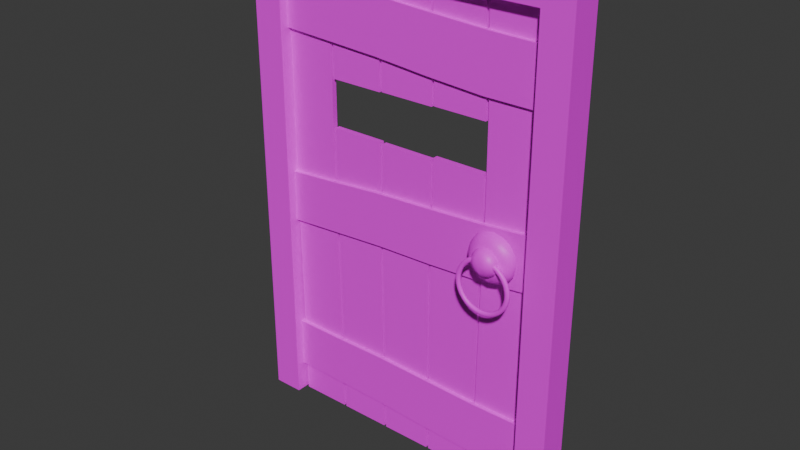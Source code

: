 # Source: Door.blend  (saved by Blender 4.1.24; exported with 4.5.12 LTS)
import bpy
from mathutils import Matrix  # noqa: F401  (used for matrix-valued properties, if any)

bpy.ops.wm.read_factory_settings(use_empty=True)
scene = bpy.context.scene
scene.name = 'Scene'

# ---- collections
col_collection = bpy.data.collections.new('Collection'); scene.collection.children.link(col_collection)

# ---- images (referenced by path relative to the original .blend; pixels are not part of the script)
import os
ASSET_DIR = os.environ.get("B2B_ASSET_DIR", "")  # directory of the original .blend (textures are referenced by path, not embedded)
HERE = os.path.dirname(os.path.abspath(__file__))  # packed textures are extracted next to this script under _unpacked/

def load_image(name, relpath, width, height, colorspace="sRGB"):
    """Load a texture the original file referenced (path relative to the .blend, or extracted next to this script)."""
    p = next((c for c in (os.path.join(HERE, relpath), os.path.join(ASSET_DIR, relpath)) if relpath and os.path.exists(c)), "")
    if p:
        img = bpy.data.images.load(p, check_existing=True)
        img.name = name
    else:  # same state as the original file: an image datablock whose file is absent (Cycles renders it pink)
        img = bpy.data.images.new(name, width, height)
        img.source = "FILE"
        img.filepath = "//" + (relpath or name)
    img.colorspace_settings.name = colorspace
    return img
img_dithered4_png = load_image('Dithered4.png', 'Textures/Dithered4.png', 1024, 1024, 'sRGB')
img_dithered2_png = load_image('Dithered2.png', 'Textures/Dithered2.png', 1024, 1024, 'sRGB')

# ---- materials (node trees are filled in below, after node groups)
mat_material_002 = bpy.data.materials.new('Material.002')
mat_material_002.use_transparent_shadow = False
mat_material_001 = bpy.data.materials.new('Material.001')
mat_material_001.use_transparent_shadow = False

# ---- material node trees
mat_material_002.use_nodes = True; mat_material_002.node_tree.nodes.clear()
_N = mat_material_002.node_tree.nodes; _L = mat_material_002.node_tree.links
n0 = _N.new('ShaderNodeBsdfPrincipled'); n0.name = 'Principled BSDF'; n0.location = (10, 300)
n1 = _N.new('ShaderNodeOutputMaterial'); n1.name = 'Material Output'; n1.location = (300, 300)
n2 = _N.new('ShaderNodeTexImage'); n2.name = 'Image Texture'; n2.location = (-441, 246)
n2.image = img_dithered4_png
n2.interpolation = 'Closest'
_L.new(n0.outputs[0], n1.inputs[0])
_L.new(n2.outputs[0], n0.inputs[0])
n1.is_active_output = True
mat_material_001.use_nodes = True; mat_material_001.node_tree.nodes.clear()
_N = mat_material_001.node_tree.nodes; _L = mat_material_001.node_tree.links
n0 = _N.new('ShaderNodeBsdfPrincipled'); n0.name = 'Principled BSDF'; n0.location = (10, 300)
n1 = _N.new('ShaderNodeOutputMaterial'); n1.name = 'Material Output'; n1.location = (300, 300)
n2 = _N.new('ShaderNodeTexImage'); n2.name = 'Image Texture'; n2.location = (-495, 267)
n2.image = img_dithered2_png
n2.interpolation = 'Closest'
_L.new(n0.outputs[0], n1.inputs[0])
_L.new(n2.outputs[0], n0.inputs[0])
n1.is_active_output = True

# ---- world
world_world = bpy.data.worlds.new('World'); scene.world = world_world
world_world.use_nodes = True; world_world.node_tree.nodes.clear()
_N = world_world.node_tree.nodes; _L = world_world.node_tree.links
n0 = _N.new('ShaderNodeOutputWorld'); n0.name = 'World Output'; n0.location = (300, 300)
n1 = _N.new('ShaderNodeBackground'); n1.name = 'Background'; n1.location = (10, 300)
n1.inputs[0].default_value = (0.05088, 0.05088, 0.05088, 1.0)
_L.new(n1.outputs[0], n0.inputs[0])
n0.is_active_output = True
world_world.color = (0.05088, 0.05088, 0.05088)
world_world.use_sun_shadow = False
world_world.sun_shadow_jitter_overblur = 0.0

# ---- meshes
me_cube_008 = bpy.data.meshes.new('Cube.008')
me_cube_008.from_pydata([], [], [])
_uv = me_cube_008.uv_layers.new(name='UVMap')
_uv.uv.foreach_set('vector', [])
me_cube_008.materials.append(mat_material_002)
me_cube_008.update()
me_cube_009 = bpy.data.meshes.new('Cube.009')
me_cube_009.from_pydata([(-0.6093, -0.5833, -0.5833), (-0.6093, -0.5833, 0.5833), (-0.6093, 0.5833, -0.5833), (-0.6093, 0.5833, 0.5833), (0.6093, -0.5833, -0.5833), (0.6093, -0.5833, 0.5833), (0.6093, 0.5833, -0.5833), (0.6093, 0.5833, 0.5833), (0.4983, 0.5833, -0.5833), (-0.4983, 0.5833, -0.5833), (-0.4983, 0.5833, 0.5833), (0.4983, 0.5833, 0.5833), (-0.4983, -0.5833, -0.5833), (0.4983, -0.5833, -0.5833), (0.4983, -0.5833, 0.5833), (-0.4983, -0.5833, 0.5833), (-0.6093, 0.5833, -18.58), (-0.6093, -0.5833, -18.58), (-0.4983, 0.5833, -18.58), (0.6093, -0.5833, -18.58), (0.6093, 0.5833, -18.58), (0.4983, -0.5833, -18.58), (0.4983, 0.5833, -18.58), (-0.4983, -0.5833, -18.58)], [], [(0, 1, 3, 2), (8, 11, 7, 6), (6, 7, 5, 4), (12, 15, 1, 0), (2, 9, 18, 16), (10, 3, 1, 15), (7, 11, 14, 5), (11, 10, 15, 14), (4, 13, 21, 19), (9, 8, 13, 12), (4, 5, 14, 13), (13, 14, 15, 12), (2, 3, 10, 9), (9, 10, 11, 8), (22, 20, 19, 21), (16, 18, 23, 17), (9, 12, 23, 18), (0, 2, 16, 17), (6, 4, 19, 20), (12, 0, 17, 23), (13, 8, 22, 21), (8, 6, 20, 22)])
_uv = me_cube_009.uv_layers.new(name='UVMap')
_uv.uv.foreach_set('vector', [-0.3584, -0.9735, -0.3584, -1.178, -0.1542, -1.178, -0.1542, -0.9735, -2.854, -0.4974, -2.854, -0.6357, -2.742, -0.6357, -2.742, -0.4974, -0.1542, -0.9735, -0.1542, -1.178, 0.05005, -1.178, 0.05005, -0.9735, -1.618, -0.4974, -1.618, -0.6357, -1.506, -0.6357, -1.506, -0.4974, -3.977, -0.4974, -3.865, -0.4974, -3.865, 1.636, -3.977, 1.636, 0.5521, 1.318, 0.5521, 1.5, 0.4052, 1.5, 0.4052, 1.318, 0.5521, -0.5, 0.5521, -0.3178, 0.4052, -0.3178, 0.4052, -0.5, 0.5521, -0.3178, 0.5521, 1.318, 0.4052, 1.318, 0.4052, -0.3178, -2.742, -0.4974, -2.629, -0.4974, -2.629, 1.636, -2.742, 1.636, 0.633, -0.7601, 0.4585, -0.7601, 0.4585, -0.9644, 0.633, -0.9644, -2.742, -0.4974, -2.742, -0.6357, -2.629, -0.6357, -2.629, -0.4974, -2.629, -0.4974, -2.629, -0.6357, -1.618, -0.6357, -1.618, -0.4974, -3.977, -0.4974, -3.977, -0.6357, -3.865, -0.6357, -3.865, -0.4974, -3.865, -0.4974, -3.865, -0.6357, -2.854, -0.6357, -2.854, -0.4974, 0.478, -0.5559, 0.4585, -0.5559, 0.4585, -0.7601, 0.478, -0.7601, 0.478, -0.3516, 0.4585, -0.3516, 0.4585, -0.5559, 0.478, -0.5559, 0.05005, -1.178, 0.2543, -1.178, 0.2543, 1.973, 0.05005, 1.973, -0.3584, -0.9735, -0.1542, -0.9735, -0.1542, 2.178, -0.3584, 2.178, -0.1542, -0.9735, 0.05005, -0.9735, 0.05005, 2.178, -0.1542, 2.178, -1.618, -0.4974, -1.506, -0.4974, -1.506, 1.636, -1.618, 1.636, 0.2543, -1.178, 0.4585, -1.178, 0.4585, 1.973, 0.2543, 1.973, -2.854, -0.4974, -2.742, -0.4974, -2.742, 1.636, -2.854, 1.636])
me_cube_009.materials.append(mat_material_001)
me_cube_009.update()
me_cube_012 = bpy.data.meshes.new('Cube.012')
me_cube_012.from_pydata([(-0.9665, -1.0, -1.011), (-1.116, -1.0, 0.9892), (-0.9665, 1.0, -1.011), (-1.116, 1.0, 0.9892), (1.033, -1.0, -1.011), (0.9626, -1.0, 0.9892), (1.033, 1.0, -1.011), (0.9626, 1.0, 0.9892), (-0.9968, -1.0, -0.6108), (-1.057, -1.0, -0.2108), (-1.041, -1.0, 0.1892), (-1.044, -1.0, 0.5892), (-1.044, 1.0, 0.5892), (-1.041, 1.0, 0.1892), (-1.057, 1.0, -0.2108), (-0.9968, 1.0, -0.6108), (1.085, 1.0, 0.5892), (1.072, 1.0, 0.1892), (1.008, 1.0, -0.2108), (1.018, 1.0, -0.6108), (1.085, -1.0, 0.5892), (1.072, -1.0, 0.1892), (1.008, -1.0, -0.2108), (1.018, -1.0, -0.6108), (15.82, 0.3815, 0.748), (-2.145, 0.3815, 0.5571), (15.82, 2.381, 0.748), (-2.145, 2.381, 0.5571), (15.71, 0.3815, 1.108), (-2.259, 0.3815, 0.9139), (15.71, 2.381, 1.108), (-2.259, 2.381, 0.9139), (16.07, 0.3815, -0.007595), (-1.896, 0.3815, -0.2211), (16.07, 2.381, -0.007595), (-1.896, 2.381, -0.2211), (15.95, 0.3815, 0.3522), (-2.016, 0.3815, 0.1528), (15.95, 2.381, 0.3522), (-2.016, 2.381, 0.1528), (16.19, 0.3815, -0.3854), (-1.774, 0.3815, -0.6025), (16.19, 2.381, -0.3854), (-1.774, 2.381, -0.6025), (16.07, 0.3815, -0.02558), (-1.89, 0.3815, -0.2396), (16.07, 2.381, -0.02558), (-1.89, 2.381, -0.2396), (15.94, 0.3815, 0.3702), (-2.022, 0.3815, 0.1714), (15.94, 2.381, 0.3702), (-2.022, 2.381, 0.1714), (15.83, 0.3815, 0.73), (-2.139, 0.3815, 0.5391), (15.83, 2.381, 0.73), (-2.139, 2.381, 0.5391), (16.31, 0.3815, -0.7632), (-1.653, 0.3815, -0.9803), (16.31, 2.381, -0.7632), (-1.653, 2.381, -0.9803), (16.19, 0.3815, -0.4034), (-1.768, 0.3815, -0.6205), (16.19, 2.381, -0.4034), (-1.768, 2.381, -0.6205), (12.23, 0.3815, 0.7099), (8.633, 0.3815, 0.682), (5.034, 0.3815, 0.6587), (1.441, 0.3815, 0.6188), (1.441, 2.381, 0.6188), (5.034, 2.381, 0.6587), (8.633, 2.381, 0.682), (12.23, 2.381, 0.7099), (1.329, 2.381, 0.9691), (4.922, 2.381, 1.01), (8.518, 2.381, 1.04), (12.11, 2.381, 1.07), (1.329, 0.3815, 0.9691), (4.922, 0.3815, 1.01), (8.518, 0.3815, 1.04), (12.11, 0.3815, 1.07), (12.35, 0.3815, 0.3304), (8.758, 0.3815, 0.2916), (5.16, 0.3815, 0.266), (2.074, 0.3815, 0.236), (2.074, 2.381, 0.236), (5.16, 2.381, 0.266), (8.758, 2.381, 0.2916), (12.35, 2.381, 0.3304), (1.955, 2.381, 0.6064), (5.04, 2.381, 0.6404), (8.639, 2.381, 0.6637), (12.24, 2.381, 0.6919), (1.955, 0.3815, 0.6064), (5.04, 0.3815, 0.6404), (8.639, 0.3815, 0.6637), (12.24, 0.3815, 0.6919), (12.47, 0.3815, -0.05036), (8.883, 0.3815, -0.0986), (5.288, 0.3815, -0.133), (2.243, 0.3815, -0.1651), (2.243, 2.381, -0.1651), (5.288, 2.381, -0.133), (8.883, 2.381, -0.0986), (12.47, 2.381, -0.05036), (2.12, 2.381, 0.2176), (5.166, 2.381, 0.2471), (8.764, 2.381, 0.273), (12.36, 2.381, 0.3122), (2.12, 0.3815, 0.2176), (5.166, 0.3815, 0.2471), (8.764, 0.3815, 0.273), (12.36, 0.3815, 0.3122), (12.59, 0.3815, -0.4281), (9.004, 0.3815, -0.4785), (5.413, 0.3815, -0.5246), (2.396, 0.3815, -0.5576), (2.396, 2.381, -0.5576), (5.413, 2.381, -0.5246), (9.004, 2.381, -0.4785), (12.59, 2.381, -0.4281), (2.276, 2.381, -0.1838), (5.294, 2.381, -0.1517), (8.888, 2.381, -0.1168), (12.48, 2.381, -0.06835), (2.276, 0.3815, -0.1838), (5.294, 0.3815, -0.1517), (8.888, 0.3815, -0.1168), (12.48, 0.3815, -0.06835), (12.71, 0.3815, -0.8031), (9.122, 0.3815, -0.8475), (5.531, 0.3815, -0.8952), (1.94, 0.3815, -0.9405), (1.94, 2.381, -0.9405), (5.531, 2.381, -0.8952), (9.122, 2.381, -0.8475), (12.71, 2.381, -0.8031), (1.825, 2.381, -0.5823), (5.419, 2.381, -0.5429), (9.01, 2.381, -0.4965), (12.6, 2.381, -0.4461), (1.825, 0.3815, -0.5823), (5.419, 0.3815, -0.5429), (9.01, 0.3815, -0.4965), (12.6, 0.3815, -0.4461), (4.126, 0.3815, -0.1452), (4.126, 2.381, -0.1452), (4.004, 2.381, 0.2359), (4.004, 0.3815, 0.2359), (4.217, 0.3815, -0.5377), (4.217, 2.381, -0.5377), (4.098, 2.381, -0.1645), (4.098, 0.3815, -0.1645), (3.889, 0.3815, 0.2536), (3.889, 2.381, 0.2536), (3.77, 2.381, 0.6264), (3.77, 0.3815, 0.6264), (6.617, -1.0, -0.9522), (5.184, -1.0, 1.031), (6.617, 1.0, -0.9522), (5.184, 1.0, 1.031), (8.603, -1.0, -0.9105), (7.248, -1.0, 1.075), (8.603, 1.0, -0.9105), (7.248, 1.0, 1.075), (6.33, -1.0, -0.5556), (6.013, -1.0, -0.1595), (5.772, -1.0, 0.2381), (5.512, -1.0, 0.6354), (5.512, 1.0, 0.6354), (5.772, 1.0, 0.2381), (6.013, 1.0, -0.1595), (6.33, 1.0, -0.5556), (7.627, 1.0, 0.6798), (7.87, 1.0, 0.2822), (8.064, 1.0, -0.1164), (8.331, 1.0, -0.5135), (7.627, -1.0, 0.6798), (7.87, -1.0, 0.2822), (8.064, -1.0, -0.1164), (8.331, -1.0, -0.5135), (13.11, -1.0, -0.8718), (12.59, -1.0, 1.126), (13.11, 1.0, -0.8718), (12.59, 1.0, 1.126), (15.11, -1.0, -0.8598), (14.67, -1.0, 1.139), (15.11, 1.0, -0.8598), (14.67, 1.0, 1.139), (13.01, -1.0, -0.4722), (12.87, -1.0, -0.07276), (12.81, -1.0, 0.3271), (12.74, -1.0, 0.7269), (12.74, 1.0, 0.7269), (12.81, 1.0, 0.3271), (12.87, 1.0, -0.07276), (13.01, 1.0, -0.4722), (14.87, 1.0, 0.7396), (14.93, 1.0, 0.3397), (14.94, 1.0, -0.06043), (15.02, 1.0, -0.4601), (14.87, -1.0, 0.7396), (14.93, -1.0, 0.3397), (14.94, -1.0, -0.06043), (15.02, -1.0, -0.4601), (7.108, -9.268, 0.9954), (7.109, -9.731, 0.9931), (7.111, -10.06, 0.9869), (7.113, -10.18, 0.9786), (7.116, -10.05, 0.9705), (7.118, -9.715, 0.9647), (7.118, -9.268, 0.9626), (7.118, -8.821, 0.9647), (7.116, -8.488, 0.9705), (7.113, -8.358, 0.9786), (7.111, -8.471, 0.9869), (7.109, -8.805, 0.9931), (6.9, -9.268, 0.9895), (6.903, -9.731, 0.9873), (6.912, -10.06, 0.9813), (6.924, -10.18, 0.9733), (6.935, -10.05, 0.9654), (6.943, -9.715, 0.9598), (6.946, -9.268, 0.9577), (6.943, -8.821, 0.9598), (6.935, -8.488, 0.9654), (6.924, -8.358, 0.9733), (6.912, -8.471, 0.9813), (6.903, -8.805, 0.9873), (6.703, -9.268, 0.9764), (6.708, -9.731, 0.9744), (6.723, -10.06, 0.9688), (6.743, -10.18, 0.9613), (6.763, -10.05, 0.954), (6.777, -9.715, 0.9488), (6.782, -9.268, 0.9469), (6.777, -8.821, 0.9488), (6.763, -8.488, 0.954), (6.743, -8.358, 0.9613), (6.723, -8.471, 0.9688), (6.708, -8.805, 0.9744), (6.524, -9.268, 0.9567), (6.531, -9.731, 0.9549), (6.552, -10.06, 0.9499), (6.58, -10.18, 0.9433), (6.607, -10.05, 0.9368), (6.626, -9.715, 0.9322), (6.633, -9.268, 0.9305), (6.626, -8.821, 0.9322), (6.607, -8.488, 0.9368), (6.58, -8.358, 0.9433), (6.552, -8.471, 0.9499), (6.531, -8.805, 0.9549), (6.369, -9.268, 0.931), (6.378, -9.731, 0.9295), (6.404, -10.06, 0.9254), (6.438, -10.18, 0.9199), (6.472, -10.05, 0.9145), (6.496, -9.715, 0.9106), (6.505, -9.268, 0.9092), (6.496, -8.821, 0.9106), (6.472, -8.488, 0.9145), (6.438, -8.358, 0.9199), (6.404, -8.471, 0.9254), (6.378, -8.805, 0.9295), (6.245, -9.268, 0.9004), (6.256, -9.731, 0.8992), (6.286, -10.06, 0.8961), (6.325, -10.18, 0.8919), (6.364, -10.05, 0.8878), (6.392, -9.715, 0.8848), (6.402, -9.268, 0.8838), (6.392, -8.821, 0.8848), (6.364, -8.488, 0.8878), (6.325, -8.358, 0.8919), (6.286, -8.471, 0.8961), (6.256, -8.805, 0.8992), (6.157, -9.268, 0.866), (6.169, -9.731, 0.8653), (6.201, -10.06, 0.8632), (6.245, -10.18, 0.8605), (6.287, -10.05, 0.8578), (6.318, -9.715, 0.8559), (6.329, -9.268, 0.8552), (6.318, -8.821, 0.8559), (6.287, -8.488, 0.8578), (6.245, -8.358, 0.8605), (6.201, -8.471, 0.8632), (6.169, -8.805, 0.8653), (6.108, -9.268, 0.8292), (6.12, -9.731, 0.8289), (6.154, -10.06, 0.828), (6.2, -10.18, 0.8269), (6.244, -10.05, 0.8258), (6.276, -9.715, 0.825), (6.288, -9.268, 0.8247), (6.276, -8.821, 0.825), (6.244, -8.488, 0.8258), (6.2, -8.358, 0.8269), (6.154, -8.471, 0.828), (6.12, -8.805, 0.8289), (6.099, -9.268, 0.7914), (6.112, -9.731, 0.7915), (6.146, -10.06, 0.7918), (6.192, -10.18, 0.7923), (6.237, -10.05, 0.7928), (6.269, -9.715, 0.7931), (6.281, -9.268, 0.7932), (6.269, -8.821, 0.7931), (6.237, -8.488, 0.7928), (6.192, -8.358, 0.7923), (6.146, -8.471, 0.7918), (6.112, -8.805, 0.7915), (6.132, -9.268, 0.7539), (6.144, -9.731, 0.7545), (6.177, -10.06, 0.7561), (6.222, -10.18, 0.7581), (6.265, -10.05, 0.7602), (6.297, -9.715, 0.7616), (6.308, -9.268, 0.7622), (6.297, -8.821, 0.7616), (6.265, -8.488, 0.7602), (6.222, -8.358, 0.7581), (6.177, -8.471, 0.7561), (6.144, -8.805, 0.7545), (6.204, -9.268, 0.7184), (6.216, -9.731, 0.7194), (6.247, -10.06, 0.7221), (6.288, -10.18, 0.7257), (6.328, -10.05, 0.7292), (6.358, -9.715, 0.7317), (6.368, -9.268, 0.7327), (6.358, -8.821, 0.7317), (6.328, -8.488, 0.7292), (6.288, -8.358, 0.7257), (6.247, -8.471, 0.7221), (6.216, -8.805, 0.7194), (6.314, -9.268, 0.6861), (6.324, -9.731, 0.6874), (6.351, -10.06, 0.6912), (6.388, -10.18, 0.6962), (6.424, -10.05, 0.701), (6.45, -9.715, 0.7046), (6.459, -9.268, 0.7058), (6.45, -8.821, 0.7046), (6.424, -8.488, 0.701), (6.388, -8.358, 0.6962), (6.351, -8.471, 0.6912), (6.324, -8.805, 0.6874), (6.456, -9.268, 0.6582), (6.465, -9.731, 0.6599), (6.488, -10.06, 0.6645), (6.518, -10.18, 0.6707), (6.548, -10.05, 0.6768), (6.57, -9.715, 0.6811), (6.577, -9.268, 0.6827), (6.57, -8.821, 0.6811), (6.548, -8.488, 0.6768), (6.518, -8.358, 0.6707), (6.488, -8.471, 0.6645), (6.465, -8.805, 0.6599), (6.626, -9.268, 0.6359), (6.633, -9.731, 0.6379), (6.65, -10.06, 0.6432), (6.673, -10.18, 0.6504), (6.696, -10.05, 0.6574), (6.713, -9.715, 0.6624), (6.718, -9.268, 0.6642), (6.713, -8.821, 0.6624), (6.696, -8.488, 0.6574), (6.673, -8.358, 0.6504), (6.65, -8.471, 0.6432), (6.633, -8.805, 0.6379), (6.817, -9.268, 0.62), (6.821, -9.731, 0.6222), (6.832, -10.06, 0.628), (6.848, -10.18, 0.6358), (6.862, -10.05, 0.6435), (6.873, -9.715, 0.649), (6.877, -9.268, 0.651), (6.873, -8.821, 0.649), (6.862, -8.488, 0.6435), (6.848, -8.358, 0.6358), (6.832, -8.471, 0.628), (6.821, -8.805, 0.6222), (7.021, -9.268, 0.6111), (7.023, -9.731, 0.6134), (7.028, -10.06, 0.6195), (7.034, -10.18, 0.6277), (7.04, -10.05, 0.6357), (7.045, -9.715, 0.6415), (7.046, -9.268, 0.6436), (7.045, -8.821, 0.6415), (7.04, -8.488, 0.6357), (7.034, -8.358, 0.6277), (7.028, -8.471, 0.6195), (7.023, -8.805, 0.6134), (7.231, -9.268, 0.6096), (7.231, -9.731, 0.6119), (7.229, -10.06, 0.618), (7.226, -10.18, 0.6263), (7.223, -10.05, 0.6344), (7.221, -9.715, 0.6402), (7.221, -9.268, 0.6423), (7.221, -8.821, 0.6402), (7.223, -8.488, 0.6344), (7.226, -8.358, 0.6263), (7.229, -8.471, 0.618), (7.231, -8.805, 0.6119), (7.439, -9.268, 0.6155), (7.436, -9.731, 0.6177), (7.427, -10.06, 0.6237), (7.416, -10.18, 0.6317), (7.404, -10.05, 0.6395), (7.396, -9.715, 0.6452), (7.393, -9.268, 0.6472), (7.396, -8.821, 0.6452), (7.404, -8.488, 0.6395), (7.416, -8.358, 0.6317), (7.427, -8.471, 0.6237), (7.436, -8.805, 0.6177), (7.636, -9.268, 0.6285), (7.631, -9.731, 0.6306), (7.616, -10.06, 0.6361), (7.596, -10.18, 0.6436), (7.576, -10.05, 0.6509), (7.562, -9.715, 0.6562), (7.557, -9.268, 0.6581), (7.562, -8.821, 0.6562), (7.576, -8.488, 0.6509), (7.596, -8.358, 0.6436), (7.616, -8.471, 0.6361), (7.631, -8.805, 0.6306), (7.816, -9.268, 0.6483), (7.808, -9.731, 0.6501), (7.787, -10.06, 0.655), (7.76, -10.18, 0.6616), (7.732, -10.05, 0.6681), (7.713, -9.715, 0.6728), (7.706, -9.268, 0.6745), (7.713, -8.821, 0.6728), (7.732, -8.488, 0.6681), (7.76, -8.358, 0.6616), (7.787, -8.471, 0.655), (7.808, -8.805, 0.6501), (7.97, -9.268, 0.6739), (7.961, -9.731, 0.6755), (7.935, -10.06, 0.6796), (7.901, -10.18, 0.6851), (7.867, -10.05, 0.6905), (7.843, -9.715, 0.6944), (7.834, -9.268, 0.6958), (7.843, -8.821, 0.6944), (7.867, -8.488, 0.6905), (7.901, -8.358, 0.6851), (7.935, -8.471, 0.6796), (7.961, -8.805, 0.6755), (8.094, -9.268, 0.7046), (8.083, -9.731, 0.7057), (8.053, -10.06, 0.7088), (8.014, -10.18, 0.713), (7.975, -10.05, 0.7172), (7.947, -9.715, 0.7201), (7.937, -9.268, 0.7212), (7.947, -8.821, 0.7201), (7.975, -8.488, 0.7172), (8.014, -8.358, 0.713), (8.053, -8.471, 0.7088), (8.083, -8.805, 0.7057), (8.182, -9.268, 0.7389), (8.17, -9.731, 0.7397), (8.138, -10.06, 0.7417), (8.094, -10.18, 0.7444), (8.052, -10.05, 0.7471), (8.021, -9.715, 0.749), (8.01, -9.268, 0.7497), (8.021, -8.821, 0.749), (8.052, -8.488, 0.7471), (8.094, -8.358, 0.7444), (8.138, -8.471, 0.7417), (8.17, -8.805, 0.7397), (8.231, -9.268, 0.7757), (8.219, -9.731, 0.7761), (8.185, -10.06, 0.7769), (8.139, -10.18, 0.7781), (8.095, -10.05, 0.7792), (8.063, -9.715, 0.78), (8.051, -9.268, 0.7803), (8.063, -8.821, 0.78), (8.095, -8.488, 0.7792), (8.139, -8.358, 0.7781), (8.185, -8.471, 0.7769), (8.219, -8.805, 0.7761), (8.24, -9.268, 0.8136), (8.227, -9.731, 0.8135), (8.193, -10.06, 0.8131), (8.147, -10.18, 0.8126), (8.102, -10.05, 0.8122), (8.07, -9.715, 0.8118), (8.058, -9.268, 0.8117), (8.07, -8.821, 0.8118), (8.102, -8.488, 0.8122), (8.147, -8.358, 0.8126), (8.193, -8.471, 0.8131), (8.227, -8.805, 0.8135), (8.207, -9.268, 0.851), (8.195, -9.731, 0.8504), (8.162, -10.06, 0.8489), (8.117, -10.18, 0.8468), (8.074, -10.05, 0.8448), (8.043, -9.715, 0.8433), (8.031, -9.268, 0.8428), (8.043, -8.821, 0.8433), (8.074, -8.488, 0.8448), (8.117, -8.358, 0.8468), (8.162, -8.471, 0.8489), (8.195, -8.805, 0.8504), (8.135, -9.268, 0.8866), (8.124, -9.731, 0.8856), (8.093, -10.06, 0.8829), (8.051, -10.18, 0.8793), (8.011, -10.05, 0.8757), (7.982, -9.715, 0.8732), (7.971, -9.268, 0.8723), (7.982, -8.821, 0.8732), (8.011, -8.488, 0.8757), (8.051, -8.358, 0.8793), (8.093, -8.471, 0.8829), (8.124, -8.805, 0.8856), (8.025, -9.268, 0.9189), (8.015, -9.731, 0.9175), (7.988, -10.06, 0.9138), (7.951, -10.18, 0.9088), (7.915, -10.05, 0.9039), (7.889, -9.715, 0.9004), (7.88, -9.268, 0.8991), (7.889, -8.821, 0.9004), (7.915, -8.488, 0.9039), (7.951, -8.358, 0.9088), (7.988, -8.471, 0.9138), (8.015, -8.805, 0.9175), (7.883, -9.268, 0.9467), (7.874, -9.731, 0.945), (7.852, -10.06, 0.9404), (7.821, -10.18, 0.9342), (7.791, -10.05, 0.9282), (7.77, -9.715, 0.9238), (7.762, -9.268, 0.9222), (7.77, -8.821, 0.9238), (7.791, -8.488, 0.9282), (7.821, -8.358, 0.9342), (7.852, -8.471, 0.9404), (7.874, -8.805, 0.945), (7.713, -9.268, 0.969), (7.707, -9.731, 0.9671), (7.689, -10.06, 0.9617), (7.666, -10.18, 0.9546), (7.643, -10.05, 0.9476), (7.627, -9.715, 0.9426), (7.621, -9.268, 0.9408), (7.627, -8.821, 0.9426), (7.643, -8.488, 0.9476), (7.666, -8.358, 0.9546), (7.689, -8.471, 0.9617), (7.707, -8.805, 0.9671), (7.522, -9.268, 0.9849), (7.518, -9.731, 0.9828), (7.507, -10.06, 0.9769), (7.492, -10.18, 0.9691), (7.477, -10.05, 0.9615), (7.466, -9.715, 0.9559), (7.462, -9.268, 0.954), (7.466, -8.821, 0.9559), (7.477, -8.488, 0.9615), (7.492, -8.358, 0.9691), (7.507, -8.471, 0.9769), (7.518, -8.805, 0.9828), (7.318, -9.268, 0.9938), (7.316, -9.731, 0.9916), (7.311, -10.06, 0.9854), (7.305, -10.18, 0.9772), (7.299, -10.05, 0.9692), (7.294, -9.715, 0.9634), (7.293, -9.268, 0.9613), (7.294, -8.821, 0.9634), (7.299, -8.488, 0.9692), (7.305, -8.358, 0.9772), (7.311, -8.471, 0.9854), (7.316, -8.805, 0.9916), (6.878, -6.964, 0.7014), (5.794, -6.964, 0.6902), (6.816, -6.964, 0.8968), (5.731, -6.964, 0.8856), (7.007, -4.074, 0.6807), (6.974, -5.59, 0.686), (6.626, -7.448, 0.6824), (6.343, -7.614, 0.6738), (6.057, -7.448, 0.6765), (5.708, -5.59, 0.6729), (5.679, -4.074, 0.6669), (6.901, -5.59, 0.9141), (6.93, -4.074, 0.9201), (5.602, -4.074, 0.9063), (5.635, -5.59, 0.901), (5.984, -7.448, 0.9046), (6.266, -7.614, 0.9132), (6.553, -7.448, 0.9105), (6.954, -7.448, 0.7488), (6.969, -7.614, 0.8004), (6.921, -7.448, 0.8513), (5.655, -7.448, 0.8382), (5.641, -7.614, 0.7866), (5.688, -7.448, 0.7357), (5.433, -4.074, 0.8554), (5.49, -5.88, 0.851), (5.365, -4.074, 0.7837), (5.437, -5.99, 0.7845), (5.478, -4.074, 0.7139), (5.532, -5.88, 0.7195), (7.176, -4.074, 0.7316), (7.119, -5.88, 0.736), (7.244, -4.074, 0.8032), (7.172, -5.99, 0.8025), (7.131, -4.074, 0.8731), (7.077, -5.88, 0.8674), (6.65, -8.303, 0.8583), (6.697, -8.601, 0.7976), (6.689, -8.303, 0.7362), (6.284, -8.7, 0.8583), (6.305, -9.081, 0.7935), (6.325, -8.7, 0.7287), (5.92, -8.303, 0.8507), (5.912, -8.601, 0.7894), (5.959, -8.303, 0.7287), (6.648, -4.074, 0.9506), (6.624, -5.88, 0.9402), (6.25, -4.074, 0.9627), (6.255, -5.99, 0.9498), (5.863, -4.074, 0.9424), (5.894, -5.88, 0.9326), (6.715, -5.88, 0.6543), (6.746, -4.074, 0.6446), (6.355, -5.99, 0.6371), (6.359, -4.074, 0.6243), (5.986, -5.88, 0.6468), (5.961, -4.074, 0.6364), (6.633, -10.15, 0.7407), (6.012, -10.15, 0.7343), (6.597, -10.15, 0.8527), (5.976, -10.15, 0.8463), (6.707, -7.514, 0.7289), (6.688, -8.897, 0.7319), (6.489, -10.59, 0.7298), (6.327, -10.74, 0.7249), (6.162, -10.59, 0.7264), (5.963, -8.897, 0.7244), (5.946, -7.514, 0.721), (6.646, -8.897, 0.8626), (6.663, -7.514, 0.866), (5.902, -7.514, 0.8581), (5.921, -8.897, 0.8551), (6.121, -10.59, 0.8571), (6.283, -10.74, 0.8621), (6.447, -10.59, 0.8605), (6.677, -10.59, 0.7679), (6.685, -10.74, 0.7974), (6.658, -10.59, 0.8266), (5.933, -10.59, 0.8191), (5.924, -10.74, 0.7895), (5.951, -10.59, 0.7603), (5.805, -7.514, 0.829), (5.838, -9.161, 0.8264), (5.766, -7.514, 0.7879), (5.807, -9.261, 0.7883), (5.831, -7.514, 0.7479), (5.862, -9.161, 0.7511), (6.804, -7.514, 0.758), (6.771, -9.161, 0.7606), (6.843, -7.514, 0.7991), (6.802, -9.261, 0.7987), (6.778, -7.514, 0.8391), (6.747, -9.161, 0.8359), (6.502, -11.37, 0.8306), (6.53, -11.64, 0.7958), (6.525, -11.37, 0.7607), (6.293, -11.73, 0.8306), (6.305, -12.08, 0.7935), (6.316, -11.73, 0.7564), (6.084, -11.37, 0.8263), (6.08, -11.64, 0.7912), (6.107, -11.37, 0.7563), (6.502, -7.514, 0.8835), (6.487, -9.161, 0.8776), (6.274, -7.514, 0.8905), (6.276, -9.261, 0.8831), (6.052, -7.514, 0.8788), (6.069, -9.161, 0.8732), (6.54, -9.161, 0.7138), (6.558, -7.514, 0.7082), (6.333, -9.261, 0.7039), (6.336, -7.514, 0.6965), (6.122, -9.161, 0.7094), (6.108, -7.514, 0.7035)], [], [(11, 1, 3, 12), (12, 3, 7, 16), (16, 7, 5, 20), (20, 5, 1, 11), (2, 6, 4, 0), (7, 3, 1, 5), (4, 23, 8, 0), (23, 22, 9, 8), (22, 21, 10, 9), (21, 20, 11, 10), (6, 19, 23, 4), (19, 18, 22, 23), (18, 17, 21, 22), (17, 16, 20, 21), (2, 15, 19, 6), (15, 14, 18, 19), (14, 13, 17, 18), (13, 12, 16, 17), (0, 8, 15, 2), (8, 9, 14, 15), (9, 10, 13, 14), (10, 11, 12, 13), (67, 25, 27, 68), (68, 27, 31, 72), (72, 31, 29, 76), (76, 29, 25, 67), (26, 30, 28, 24), (31, 27, 25, 29), (99, 33, 35, 100), (100, 35, 39, 104), (104, 39, 37, 108), (108, 37, 33, 99), (34, 38, 36, 32), (39, 35, 33, 37), (115, 41, 43, 116), (116, 43, 47, 120), (120, 47, 45, 124), (124, 45, 41, 115), (42, 46, 44, 40), (47, 43, 41, 45), (83, 49, 51, 84), (84, 51, 55, 88), (88, 55, 53, 92), (92, 53, 49, 83), (50, 54, 52, 48), (55, 51, 49, 53), (131, 57, 59, 132), (132, 59, 63, 136), (136, 63, 61, 140), (140, 61, 57, 131), (58, 62, 60, 56), (63, 59, 57, 61), (28, 79, 64, 24), (79, 78, 65, 64), (78, 77, 66, 65), (77, 76, 67, 66), (30, 75, 79, 28), (75, 74, 78, 79), (74, 73, 77, 78), (73, 72, 76, 77), (26, 71, 75, 30), (71, 70, 74, 75), (70, 69, 73, 74), (69, 68, 72, 73), (24, 64, 71, 26), (64, 65, 70, 71), (65, 66, 69, 70), (66, 67, 68, 69), (52, 95, 80, 48), (95, 94, 81, 80), (94, 93, 82, 81), (54, 91, 95, 52), (91, 90, 94, 95), (90, 89, 93, 94), (152, 155, 154, 153), (50, 87, 91, 54), (87, 86, 90, 91), (86, 85, 89, 90), (48, 80, 87, 50), (80, 81, 86, 87), (81, 82, 85, 86), (92, 83, 84, 88), (36, 111, 96, 32), (111, 110, 97, 96), (110, 109, 98, 97), (38, 107, 111, 36), (107, 106, 110, 111), (106, 105, 109, 110), (108, 99, 100, 104), (34, 103, 107, 38), (103, 102, 106, 107), (102, 101, 105, 106), (32, 96, 103, 34), (96, 97, 102, 103), (97, 98, 101, 102), (124, 115, 116, 120), (44, 127, 112, 40), (127, 126, 113, 112), (126, 125, 114, 113), (46, 123, 127, 44), (123, 122, 126, 127), (122, 121, 125, 126), (148, 151, 150, 149), (42, 119, 123, 46), (119, 118, 122, 123), (118, 117, 121, 122), (40, 112, 119, 42), (112, 113, 118, 119), (113, 114, 117, 118), (144, 147, 146, 145), (60, 143, 128, 56), (143, 142, 129, 128), (142, 141, 130, 129), (141, 140, 131, 130), (62, 139, 143, 60), (139, 138, 142, 143), (138, 137, 141, 142), (137, 136, 140, 141), (58, 135, 139, 62), (135, 134, 138, 139), (134, 133, 137, 138), (133, 132, 136, 137), (56, 128, 135, 58), (128, 129, 134, 135), (129, 130, 133, 134), (130, 131, 132, 133), (98, 144, 145, 101), (101, 145, 146, 105), (105, 146, 147, 109), (109, 147, 144, 98), (114, 148, 149, 117), (117, 149, 150, 121), (121, 150, 151, 125), (125, 151, 148, 114), (82, 152, 153, 85), (85, 153, 154, 89), (89, 154, 155, 93), (93, 155, 152, 82), (167, 157, 159, 168), (168, 159, 163, 172), (172, 163, 161, 176), (176, 161, 157, 167), (158, 162, 160, 156), (163, 159, 157, 161), (160, 179, 164, 156), (179, 178, 165, 164), (178, 177, 166, 165), (177, 176, 167, 166), (162, 175, 179, 160), (175, 174, 178, 179), (174, 173, 177, 178), (173, 172, 176, 177), (158, 171, 175, 162), (171, 170, 174, 175), (170, 169, 173, 174), (169, 168, 172, 173), (156, 164, 171, 158), (164, 165, 170, 171), (165, 166, 169, 170), (166, 167, 168, 169), (191, 181, 183, 192), (192, 183, 187, 196), (196, 187, 185, 200), (200, 185, 181, 191), (182, 186, 184, 180), (187, 183, 181, 185), (184, 203, 188, 180), (203, 202, 189, 188), (202, 201, 190, 189), (201, 200, 191, 190), (186, 199, 203, 184), (199, 198, 202, 203), (198, 197, 201, 202), (197, 196, 200, 201), (182, 195, 199, 186), (195, 194, 198, 199), (194, 193, 197, 198), (193, 192, 196, 197), (180, 188, 195, 182), (188, 189, 194, 195), (189, 190, 193, 194), (190, 191, 192, 193), (204, 216, 217, 205), (205, 217, 218, 206), (206, 218, 219, 207), (207, 219, 220, 208), (208, 220, 221, 209), (209, 221, 222, 210), (210, 222, 223, 211), (211, 223, 224, 212), (212, 224, 225, 213), (213, 225, 226, 214), (214, 226, 227, 215), (215, 227, 216, 204), (216, 228, 229, 217), (217, 229, 230, 218), (218, 230, 231, 219), (219, 231, 232, 220), (220, 232, 233, 221), (221, 233, 234, 222), (222, 234, 235, 223), (223, 235, 236, 224), (224, 236, 237, 225), (225, 237, 238, 226), (226, 238, 239, 227), (227, 239, 228, 216), (228, 240, 241, 229), (229, 241, 242, 230), (230, 242, 243, 231), (231, 243, 244, 232), (232, 244, 245, 233), (233, 245, 246, 234), (234, 246, 247, 235), (235, 247, 248, 236), (236, 248, 249, 237), (237, 249, 250, 238), (238, 250, 251, 239), (239, 251, 240, 228), (240, 252, 253, 241), (241, 253, 254, 242), (242, 254, 255, 243), (243, 255, 256, 244), (244, 256, 257, 245), (245, 257, 258, 246), (246, 258, 259, 247), (247, 259, 260, 248), (248, 260, 261, 249), (249, 261, 262, 250), (250, 262, 263, 251), (251, 263, 252, 240), (252, 264, 265, 253), (253, 265, 266, 254), (254, 266, 267, 255), (255, 267, 268, 256), (256, 268, 269, 257), (257, 269, 270, 258), (258, 270, 271, 259), (259, 271, 272, 260), (260, 272, 273, 261), (261, 273, 274, 262), (262, 274, 275, 263), (263, 275, 264, 252), (264, 276, 277, 265), (265, 277, 278, 266), (266, 278, 279, 267), (267, 279, 280, 268), (268, 280, 281, 269), (269, 281, 282, 270), (270, 282, 283, 271), (271, 283, 284, 272), (272, 284, 285, 273), (273, 285, 286, 274), (274, 286, 287, 275), (275, 287, 276, 264), (276, 288, 289, 277), (277, 289, 290, 278), (278, 290, 291, 279), (279, 291, 292, 280), (280, 292, 293, 281), (281, 293, 294, 282), (282, 294, 295, 283), (283, 295, 296, 284), (284, 296, 297, 285), (285, 297, 298, 286), (286, 298, 299, 287), (287, 299, 288, 276), (288, 300, 301, 289), (289, 301, 302, 290), (290, 302, 303, 291), (291, 303, 304, 292), (292, 304, 305, 293), (293, 305, 306, 294), (294, 306, 307, 295), (295, 307, 308, 296), (296, 308, 309, 297), (297, 309, 310, 298), (298, 310, 311, 299), (299, 311, 300, 288), (300, 312, 313, 301), (301, 313, 314, 302), (302, 314, 315, 303), (303, 315, 316, 304), (304, 316, 317, 305), (305, 317, 318, 306), (306, 318, 319, 307), (307, 319, 320, 308), (308, 320, 321, 309), (309, 321, 322, 310), (310, 322, 323, 311), (311, 323, 312, 300), (312, 324, 325, 313), (313, 325, 326, 314), (314, 326, 327, 315), (315, 327, 328, 316), (316, 328, 329, 317), (317, 329, 330, 318), (318, 330, 331, 319), (319, 331, 332, 320), (320, 332, 333, 321), (321, 333, 334, 322), (322, 334, 335, 323), (323, 335, 324, 312), (324, 336, 337, 325), (325, 337, 338, 326), (326, 338, 339, 327), (327, 339, 340, 328), (328, 340, 341, 329), (329, 341, 342, 330), (330, 342, 343, 331), (331, 343, 344, 332), (332, 344, 345, 333), (333, 345, 346, 334), (334, 346, 347, 335), (335, 347, 336, 324), (336, 348, 349, 337), (337, 349, 350, 338), (338, 350, 351, 339), (339, 351, 352, 340), (340, 352, 353, 341), (341, 353, 354, 342), (342, 354, 355, 343), (343, 355, 356, 344), (344, 356, 357, 345), (345, 357, 358, 346), (346, 358, 359, 347), (347, 359, 348, 336), (348, 360, 361, 349), (349, 361, 362, 350), (350, 362, 363, 351), (351, 363, 364, 352), (352, 364, 365, 353), (353, 365, 366, 354), (354, 366, 367, 355), (355, 367, 368, 356), (356, 368, 369, 357), (357, 369, 370, 358), (358, 370, 371, 359), (359, 371, 360, 348), (360, 372, 373, 361), (361, 373, 374, 362), (362, 374, 375, 363), (363, 375, 376, 364), (364, 376, 377, 365), (365, 377, 378, 366), (366, 378, 379, 367), (367, 379, 380, 368), (368, 380, 381, 369), (369, 381, 382, 370), (370, 382, 383, 371), (371, 383, 372, 360), (372, 384, 385, 373), (373, 385, 386, 374), (374, 386, 387, 375), (375, 387, 388, 376), (376, 388, 389, 377), (377, 389, 390, 378), (378, 390, 391, 379), (379, 391, 392, 380), (380, 392, 393, 381), (381, 393, 394, 382), (382, 394, 395, 383), (383, 395, 384, 372), (384, 396, 397, 385), (385, 397, 398, 386), (386, 398, 399, 387), (387, 399, 400, 388), (388, 400, 401, 389), (389, 401, 402, 390), (390, 402, 403, 391), (391, 403, 404, 392), (392, 404, 405, 393), (393, 405, 406, 394), (394, 406, 407, 395), (395, 407, 396, 384), (396, 408, 409, 397), (397, 409, 410, 398), (398, 410, 411, 399), (399, 411, 412, 400), (400, 412, 413, 401), (401, 413, 414, 402), (402, 414, 415, 403), (403, 415, 416, 404), (404, 416, 417, 405), (405, 417, 418, 406), (406, 418, 419, 407), (407, 419, 408, 396), (408, 420, 421, 409), (409, 421, 422, 410), (410, 422, 423, 411), (411, 423, 424, 412), (412, 424, 425, 413), (413, 425, 426, 414), (414, 426, 427, 415), (415, 427, 428, 416), (416, 428, 429, 417), (417, 429, 430, 418), (418, 430, 431, 419), (419, 431, 420, 408), (420, 432, 433, 421), (421, 433, 434, 422), (422, 434, 435, 423), (423, 435, 436, 424), (424, 436, 437, 425), (425, 437, 438, 426), (426, 438, 439, 427), (427, 439, 440, 428), (428, 440, 441, 429), (429, 441, 442, 430), (430, 442, 443, 431), (431, 443, 432, 420), (432, 444, 445, 433), (433, 445, 446, 434), (434, 446, 447, 435), (435, 447, 448, 436), (436, 448, 449, 437), (437, 449, 450, 438), (438, 450, 451, 439), (439, 451, 452, 440), (440, 452, 453, 441), (441, 453, 454, 442), (442, 454, 455, 443), (443, 455, 444, 432), (444, 456, 457, 445), (445, 457, 458, 446), (446, 458, 459, 447), (447, 459, 460, 448), (448, 460, 461, 449), (449, 461, 462, 450), (450, 462, 463, 451), (451, 463, 464, 452), (452, 464, 465, 453), (453, 465, 466, 454), (454, 466, 467, 455), (455, 467, 456, 444), (456, 468, 469, 457), (457, 469, 470, 458), (458, 470, 471, 459), (459, 471, 472, 460), (460, 472, 473, 461), (461, 473, 474, 462), (462, 474, 475, 463), (463, 475, 476, 464), (464, 476, 477, 465), (465, 477, 478, 466), (466, 478, 479, 467), (467, 479, 468, 456), (468, 480, 481, 469), (469, 481, 482, 470), (470, 482, 483, 471), (471, 483, 484, 472), (472, 484, 485, 473), (473, 485, 486, 474), (474, 486, 487, 475), (475, 487, 488, 476), (476, 488, 489, 477), (477, 489, 490, 478), (478, 490, 491, 479), (479, 491, 480, 468), (480, 492, 493, 481), (481, 493, 494, 482), (482, 494, 495, 483), (483, 495, 496, 484), (484, 496, 497, 485), (485, 497, 498, 486), (486, 498, 499, 487), (487, 499, 500, 488), (488, 500, 501, 489), (489, 501, 502, 490), (490, 502, 503, 491), (491, 503, 492, 480), (492, 504, 505, 493), (493, 505, 506, 494), (494, 506, 507, 495), (495, 507, 508, 496), (496, 508, 509, 497), (497, 509, 510, 498), (498, 510, 511, 499), (499, 511, 512, 500), (500, 512, 513, 501), (501, 513, 514, 502), (502, 514, 515, 503), (503, 515, 504, 492), (504, 516, 517, 505), (505, 517, 518, 506), (506, 518, 519, 507), (507, 519, 520, 508), (508, 520, 521, 509), (509, 521, 522, 510), (510, 522, 523, 511), (511, 523, 524, 512), (512, 524, 525, 513), (513, 525, 526, 514), (514, 526, 527, 515), (515, 527, 516, 504), (516, 528, 529, 517), (517, 529, 530, 518), (518, 530, 531, 519), (519, 531, 532, 520), (520, 532, 533, 521), (521, 533, 534, 522), (522, 534, 535, 523), (523, 535, 536, 524), (524, 536, 537, 525), (525, 537, 538, 526), (526, 538, 539, 527), (527, 539, 528, 516), (528, 540, 541, 529), (529, 541, 542, 530), (530, 542, 543, 531), (531, 543, 544, 532), (532, 544, 545, 533), (533, 545, 546, 534), (534, 546, 547, 535), (535, 547, 548, 536), (536, 548, 549, 537), (537, 549, 550, 538), (538, 550, 551, 539), (539, 551, 540, 528), (540, 552, 553, 541), (541, 553, 554, 542), (542, 554, 555, 543), (543, 555, 556, 544), (544, 556, 557, 545), (545, 557, 558, 546), (546, 558, 559, 547), (547, 559, 560, 548), (548, 560, 561, 549), (549, 561, 562, 550), (550, 562, 563, 551), (551, 563, 552, 540), (552, 564, 565, 553), (553, 565, 566, 554), (554, 566, 567, 555), (555, 567, 568, 556), (556, 568, 569, 557), (557, 569, 570, 558), (558, 570, 571, 559), (559, 571, 572, 560), (560, 572, 573, 561), (561, 573, 574, 562), (562, 574, 575, 563), (563, 575, 564, 552), (564, 576, 577, 565), (565, 577, 578, 566), (566, 578, 579, 567), (567, 579, 580, 568), (568, 580, 581, 569), (569, 581, 582, 570), (570, 582, 583, 571), (571, 583, 584, 572), (572, 584, 585, 573), (573, 585, 586, 574), (574, 586, 587, 575), (575, 587, 576, 564), (576, 204, 205, 577), (577, 205, 206, 578), (578, 206, 207, 579), (579, 207, 208, 580), (580, 208, 209, 581), (581, 209, 210, 582), (582, 210, 211, 583), (583, 211, 212, 584), (584, 212, 213, 585), (585, 213, 214, 586), (586, 214, 215, 587), (587, 215, 204, 576), (638, 602, 591, 603), (632, 611, 589, 596), (623, 599, 590, 608), (617, 597, 589, 611), (602, 613, 609, 591), (613, 615, 610, 609), (615, 617, 611, 610), (601, 612, 613, 602), (612, 614, 615, 613), (614, 616, 617, 615), (616, 598, 597, 617), (593, 619, 606, 588), (619, 621, 607, 606), (621, 623, 608, 607), (592, 618, 619, 593), (618, 620, 621, 619), (620, 622, 623, 621), (622, 600, 599, 623), (606, 626, 594, 588), (626, 629, 595, 594), (629, 632, 596, 595), (590, 605, 624, 608), (608, 624, 625, 607), (607, 625, 626, 606), (605, 604, 627, 624), (624, 627, 628, 625), (625, 628, 629, 626), (604, 603, 630, 627), (627, 630, 631, 628), (628, 631, 632, 629), (603, 591, 609, 630), (630, 609, 610, 631), (631, 610, 611, 632), (599, 634, 605, 590), (634, 636, 604, 605), (636, 638, 603, 604), (600, 633, 634, 599), (633, 635, 636, 634), (635, 637, 638, 636), (637, 601, 602, 638), (588, 594, 639, 593), (593, 639, 640, 592), (594, 595, 641, 639), (639, 641, 642, 640), (595, 596, 643, 641), (641, 643, 644, 642), (596, 589, 597, 643), (643, 597, 598, 644), (695, 659, 648, 660), (689, 668, 646, 653), (680, 656, 647, 665), (674, 654, 646, 668), (659, 670, 666, 648), (670, 672, 667, 666), (672, 674, 668, 667), (658, 669, 670, 659), (669, 671, 672, 670), (671, 673, 674, 672), (673, 655, 654, 674), (650, 676, 663, 645), (676, 678, 664, 663), (678, 680, 665, 664), (649, 675, 676, 650), (675, 677, 678, 676), (677, 679, 680, 678), (679, 657, 656, 680), (663, 683, 651, 645), (683, 686, 652, 651), (686, 689, 653, 652), (647, 662, 681, 665), (665, 681, 682, 664), (664, 682, 683, 663), (662, 661, 684, 681), (681, 684, 685, 682), (682, 685, 686, 683), (661, 660, 687, 684), (684, 687, 688, 685), (685, 688, 689, 686), (660, 648, 666, 687), (687, 666, 667, 688), (688, 667, 668, 689), (656, 691, 662, 647), (691, 693, 661, 662), (693, 695, 660, 661), (657, 690, 691, 656), (690, 692, 693, 691), (692, 694, 695, 693), (694, 658, 659, 695), (645, 651, 696, 650), (650, 696, 697, 649), (651, 652, 698, 696), (696, 698, 699, 697), (652, 653, 700, 698), (698, 700, 701, 699), (653, 646, 654, 700), (700, 654, 655, 701)])
me_cube_012.polygons.foreach_set('use_smooth', [0, 0, 0, 0, 0, 0, 0, 0, 0, 0, 0, 0, 0, 0, 0, 0, 0, 0, 0, 0, 0, 0, 0, 0, 0, 0, 0, 0, 0, 0, 0, 0, 0, 0, 0, 0, 0, 0, 0, 0, 0, 0, 0, 0, 0, 0, 0, 0, 0, 0, 0, 0, 0, 0, 0, 0, 0, 0, 0, 0, 0, 0, 0, 0, 0, 0, 0, 0, 0, 0, 0, 0, 0, 0, 0, 0, 0, 0, 0, 0, 0, 0, 0, 0, 0, 0, 0, 0, 0, 0, 0, 0, 0, 0, 0, 0, 0, 0, 0, 0, 0, 0, 0, 0, 0, 0, 0, 0, 0, 0, 0, 0, 0, 0, 0, 0, 0, 0, 0, 0, 0, 0, 0, 0, 0, 0, 0, 0, 0, 0, 0, 0, 0, 0, 0, 0, 0, 0, 0, 0, 0, 0, 0, 0, 0, 0, 0, 0, 0, 0, 0, 0, 0, 0, 0, 0, 0, 0, 0, 0, 0, 0, 0, 0, 0, 0, 0, 0, 0, 0, 0, 0, 0, 0, 0, 0, 0, 0, 0, 0, 0, 0, 1, 1, 1, 1, 1, 1, 1, 1, 1, 1, 1, 1, 1, 1, 1, 1, 1, 1, 1, 1, 1, 1, 1, 1, 1, 1, 1, 1, 1, 1, 1, 1, 1, 1, 1, 1, 1, 1, 1, 1, 1, 1, 1, 1, 1, 1, 1, 1, 1, 1, 1, 1, 1, 1, 1, 1, 1, 1, 1, 1, 1, 1, 1, 1, 1, 1, 1, 1, 1, 1, 1, 1, 1, 1, 1, 1, 1, 1, 1, 1, 1, 1, 1, 1, 1, 1, 1, 1, 1, 1, 1, 1, 1, 1, 1, 1, 1, 1, 1, 1, 1, 1, 1, 1, 1, 1, 1, 1, 1, 1, 1, 1, 1, 1, 1, 1, 1, 1, 1, 1, 1, 1, 1, 1, 1, 1, 1, 1, 1, 1, 1, 1, 1, 1, 1, 1, 1, 1, 1, 1, 1, 1, 1, 1, 1, 1, 1, 1, 1, 1, 1, 1, 1, 1, 1, 1, 1, 1, 1, 1, 1, 1, 1, 1, 1, 1, 1, 1, 1, 1, 1, 1, 1, 1, 1, 1, 1, 1, 1, 1, 1, 1, 1, 1, 1, 1, 1, 1, 1, 1, 1, 1, 1, 1, 1, 1, 1, 1, 1, 1, 1, 1, 1, 1, 1, 1, 1, 1, 1, 1, 1, 1, 1, 1, 1, 1, 1, 1, 1, 1, 1, 1, 1, 1, 1, 1, 1, 1, 1, 1, 1, 1, 1, 1, 1, 1, 1, 1, 1, 1, 1, 1, 1, 1, 1, 1, 1, 1, 1, 1, 1, 1, 1, 1, 1, 1, 1, 1, 1, 1, 1, 1, 1, 1, 1, 1, 1, 1, 1, 1, 1, 1, 1, 1, 1, 1, 1, 1, 1, 1, 1, 1, 1, 1, 1, 1, 1, 1, 1, 1, 1, 1, 1, 1, 1, 1, 1, 1, 1, 1, 1, 1, 1, 1, 1, 1, 1, 1, 1, 1, 1, 1, 1, 1, 1, 1, 1, 1, 1, 1, 1, 1, 1, 1, 1, 1, 1, 1, 1, 1, 1, 1, 1, 1, 1, 1, 1, 1, 1, 1, 1, 1, 1, 1, 1, 1, 1, 1, 1, 1, 1, 1, 1, 1, 1, 1, 1, 1, 1, 1, 1, 1, 1, 1, 1, 1, 1, 1, 1, 1, 1, 1, 1, 1, 1, 1, 1, 1, 1, 1, 1, 1, 1, 1, 1, 1, 1, 1, 1, 1, 1, 1, 1, 1, 1, 1, 1, 1, 1, 1, 1, 1, 1, 1, 1, 1, 1, 1, 1, 1, 1, 1, 1, 1, 1, 1, 1, 1, 1, 1, 1, 1, 1, 1, 1, 1, 1, 1, 1, 1, 1, 1, 1, 1, 1, 1, 1, 1, 1, 1, 1, 1, 1, 1, 1, 1, 1, 1, 1, 1, 1, 1, 1, 1, 1, 1, 1, 1, 1, 1, 1, 1, 1, 1, 1, 1, 1, 1, 1, 1, 1, 1, 1, 1, 1, 1, 1, 1, 1, 1])
me_cube_012.polygons.foreach_set('material_index', [0, 0, 0, 0, 0, 0, 0, 0, 0, 0, 0, 0, 0, 0, 0, 0, 0, 0, 0, 0, 0, 0, 0, 0, 0, 0, 0, 0, 0, 0, 0, 0, 0, 0, 0, 0, 0, 0, 0, 0, 0, 0, 0, 0, 0, 0, 0, 0, 0, 0, 0, 0, 0, 0, 0, 0, 0, 0, 0, 0, 0, 0, 0, 0, 0, 0, 0, 0, 0, 0, 0, 0, 0, 0, 0, 0, 0, 0, 0, 0, 0, 0, 0, 0, 0, 0, 0, 0, 0, 0, 0, 0, 0, 0, 0, 0, 0, 0, 0, 0, 0, 0, 0, 0, 0, 0, 0, 0, 0, 0, 0, 0, 0, 0, 0, 0, 0, 0, 0, 0, 0, 0, 0, 0, 0, 0, 0, 0, 0, 0, 0, 0, 0, 0, 0, 0, 0, 0, 0, 0, 0, 0, 0, 0, 0, 0, 0, 0, 0, 0, 0, 0, 0, 0, 0, 0, 0, 0, 0, 0, 0, 0, 0, 0, 0, 0, 0, 0, 0, 0, 0, 0, 0, 0, 0, 0, 0, 0, 0, 0, 0, 0, 1, 1, 1, 1, 1, 1, 1, 1, 1, 1, 1, 1, 1, 1, 1, 1, 1, 1, 1, 1, 1, 1, 1, 1, 1, 1, 1, 1, 1, 1, 1, 1, 1, 1, 1, 1, 1, 1, 1, 1, 1, 1, 1, 1, 1, 1, 1, 1, 1, 1, 1, 1, 1, 1, 1, 1, 1, 1, 1, 1, 1, 1, 1, 1, 1, 1, 1, 1, 1, 1, 1, 1, 1, 1, 1, 1, 1, 1, 1, 1, 1, 1, 1, 1, 1, 1, 1, 1, 1, 1, 1, 1, 1, 1, 1, 1, 1, 1, 1, 1, 1, 1, 1, 1, 1, 1, 1, 1, 1, 1, 1, 1, 1, 1, 1, 1, 1, 1, 1, 1, 1, 1, 1, 1, 1, 1, 1, 1, 1, 1, 1, 1, 1, 1, 1, 1, 1, 1, 1, 1, 1, 1, 1, 1, 1, 1, 1, 1, 1, 1, 1, 1, 1, 1, 1, 1, 1, 1, 1, 1, 1, 1, 1, 1, 1, 1, 1, 1, 1, 1, 1, 1, 1, 1, 1, 1, 1, 1, 1, 1, 1, 1, 1, 1, 1, 1, 1, 1, 1, 1, 1, 1, 1, 1, 1, 1, 1, 1, 1, 1, 1, 1, 1, 1, 1, 1, 1, 1, 1, 1, 1, 1, 1, 1, 1, 1, 1, 1, 1, 1, 1, 1, 1, 1, 1, 1, 1, 1, 1, 1, 1, 1, 1, 1, 1, 1, 1, 1, 1, 1, 1, 1, 1, 1, 1, 1, 1, 1, 1, 1, 1, 1, 1, 1, 1, 1, 1, 1, 1, 1, 1, 1, 1, 1, 1, 1, 1, 1, 1, 1, 1, 1, 1, 1, 1, 1, 1, 1, 1, 1, 1, 1, 1, 1, 1, 1, 1, 1, 1, 1, 1, 1, 1, 1, 1, 1, 1, 1, 1, 1, 1, 1, 1, 1, 1, 1, 1, 1, 1, 1, 1, 1, 1, 1, 1, 1, 1, 1, 1, 1, 1, 1, 1, 1, 1, 1, 1, 1, 1, 1, 1, 1, 1, 1, 1, 1, 1, 1, 1, 1, 1, 1, 1, 1, 1, 1, 1, 1, 1, 1, 1, 1, 1, 1, 1, 1, 1, 1, 1, 1, 1, 1, 1, 1, 1, 1, 1, 1, 1, 1, 1, 1, 1, 1, 1, 1, 1, 1, 1, 1, 1, 1, 1, 1, 1, 1, 1, 1, 1, 1, 1, 1, 1, 1, 1, 1, 1, 1, 1, 1, 1, 1, 1, 1, 1, 1, 1, 1, 1, 1, 1, 1, 1, 1, 1, 1, 1, 1, 1, 1, 1, 1, 1, 1, 1, 1, 1, 1, 1, 1, 1, 1, 1, 1, 1, 1, 1, 1, 1, 1, 1, 1, 1, 1, 1, 1, 1, 1, 1, 1, 1, 1, 1, 1, 1, 1, 1, 1, 1, 1, 1, 1, 1, 1, 1, 1, 1, 1, 1, 1, 1, 1, 1, 1, 1, 1, 1, 1, 1, 1])
_uv = me_cube_012.uv_layers.new(name='UVMap')
_uv.uv.foreach_set('vector', [0.6709, 1.068, 0.8497, 1.063, 0.8497, 1.063, 0.6709, 1.068, 0.6709, 1.068, 0.8497, 1.063, 0.8401, 0.8962, 0.661, 0.8966, 0.661, 0.8966, 0.8401, 0.8962, 0.8401, 0.8962, 0.661, 0.8966, 0.661, 0.8966, 0.8401, 0.8962, 0.8497, 1.063, 0.6709, 1.068, -0.04351, 1.103, -0.05278, 0.942, -0.05278, 0.942, -0.04351, 1.103, 0.8401, 0.8962, 0.8497, 1.063, 0.8497, 1.063, 0.8401, 0.8962, -0.05278, 0.942, 0.1258, 0.9329, 0.1351, 1.095, -0.04351, 1.103, 0.1258, 0.9329, 0.3044, 0.9234, 0.3139, 1.09, 0.1351, 1.095, 0.3044, 0.9234, 0.4826, 0.908, 0.4924, 1.078, 0.3139, 1.09, 0.4826, 0.908, 0.661, 0.8966, 0.6709, 1.068, 0.4924, 1.078, -0.05278, 0.942, 0.1258, 0.9329, 0.1258, 0.9329, -0.05278, 0.942, 0.1258, 0.9329, 0.3044, 0.9234, 0.3044, 0.9234, 0.1258, 0.9329, 0.3044, 0.9234, 0.4826, 0.908, 0.4826, 0.908, 0.3044, 0.9234, 0.4826, 0.908, 0.661, 0.8966, 0.661, 0.8966, 0.4826, 0.908, -0.04351, 1.103, 0.1351, 1.095, 0.1258, 0.9329, -0.05278, 0.942, 0.1351, 1.095, 0.3139, 1.09, 0.3044, 0.9234, 0.1258, 0.9329, 0.3139, 1.09, 0.4924, 1.078, 0.4826, 0.908, 0.3044, 0.9234, 0.4924, 1.078, 0.6709, 1.068, 0.661, 0.8966, 0.4826, 0.908, -0.04351, 1.103, 0.1351, 1.095, 0.1351, 1.095, -0.04351, 1.103, 0.1351, 1.095, 0.3139, 1.09, 0.3139, 1.09, 0.1351, 1.095, 0.3139, 1.09, 0.4924, 1.078, 0.4924, 1.078, 0.3139, 1.09, 0.4924, 1.078, 0.6709, 1.068, 0.6709, 1.068, 0.4924, 1.078, 0.6726, 0.8673, 0.6617, 1.157, 0.6617, 1.157, 0.6726, 0.8673, 0.6726, 0.8673, 0.6617, 1.157, 0.8215, 1.157, 0.8295, 0.8673, 0.8295, 0.8673, 0.8215, 1.157, 0.8215, 1.157, 0.8295, 0.8673, 0.8295, 0.8673, 0.8215, 1.157, 0.6617, 1.157, 0.6726, 0.8673, 0.6636, -0.2927, 0.8247, -0.2927, 0.8247, -0.2927, 0.6636, -0.2927, 0.8215, 1.157, 0.6617, 1.157, 0.6617, 1.157, 0.8215, 1.157, 0.319, 0.8229, 0.3132, 1.157, 0.3132, 1.157, 0.319, 0.8229, 0.319, 0.8229, 0.3132, 1.157, 0.4807, 1.157, 0.4904, 0.8229, 0.4904, 0.8229, 0.4807, 1.157, 0.4807, 1.157, 0.4904, 0.8229, 0.4904, 0.8229, 0.4807, 1.157, 0.3132, 1.157, 0.319, 0.8229, 0.3253, -0.2927, 0.4864, -0.2927, 0.4864, -0.2927, 0.3253, -0.2927, 0.4807, 1.157, 0.3132, 1.157, 0.3132, 1.157, 0.4807, 1.157, 0.1432, 0.8207, 0.1425, 1.157, 0.1425, 1.157, 0.1432, 0.8207, 0.1432, 0.8207, 0.1425, 1.157, 0.3049, 1.157, 0.3105, 0.8207, 0.3105, 0.8207, 0.3049, 1.157, 0.3049, 1.157, 0.3105, 0.8207, 0.3105, 0.8207, 0.3049, 1.157, 0.1425, 1.157, 0.1432, 0.8207, 0.1561, -0.2927, 0.3172, -0.2927, 0.3172, -0.2927, 0.1561, -0.2927, 0.3049, 1.157, 0.1425, 1.157, 0.1425, 1.157, 0.3049, 1.157, 0.4988, 0.8262, 0.489, 1.157, 0.489, 1.157, 0.4988, 0.8262, 0.4988, 0.8262, 0.489, 1.157, 0.6536, 1.157, 0.6647, 0.8262, 0.6647, 0.8262, 0.6536, 1.157, 0.6536, 1.157, 0.6647, 0.8262, 0.6647, 0.8262, 0.6536, 1.157, 0.489, 1.157, 0.4988, 0.8262, 0.4944, -0.2927, 0.6555, -0.2927, 0.6555, -0.2927, 0.4944, -0.2927, 0.6536, 1.157, 0.489, 1.157, 0.489, 1.157, 0.6536, 1.157, -0.02561, 0.8673, -0.02669, 1.157, -0.02669, 1.157, -0.02561, 0.8673, -0.02561, 0.8673, -0.02669, 1.157, 0.1344, 1.157, 0.1348, 0.8673, 0.1348, 0.8673, 0.1344, 1.157, 0.1344, 1.157, 0.1348, 0.8673, 0.1348, 0.8673, 0.1344, 1.157, -0.02669, 1.157, -0.02561, 0.8673, -0.01305, -0.2927, 0.1481, -0.2927, 0.1481, -0.2927, -0.01305, -0.2927, 0.1344, 1.157, -0.02669, 1.157, -0.02669, 1.157, 0.1344, 1.157, 0.8247, -0.2927, 0.8244, -0.002693, 0.6633, -0.002693, 0.6636, -0.2927, 0.8244, -0.002693, 0.8278, 0.2873, 0.6675, 0.2873, 0.6633, -0.002693, 0.8278, 0.2873, 0.8312, 0.5773, 0.6738, 0.5773, 0.6675, 0.2873, 0.8312, 0.5773, 0.8295, 0.8673, 0.6726, 0.8673, 0.6738, 0.5773, 0.8247, -0.2927, 0.8244, -0.002693, 0.8244, -0.002693, 0.8247, -0.2927, 0.8244, -0.002693, 0.8278, 0.2873, 0.8278, 0.2873, 0.8244, -0.002693, 0.8278, 0.2873, 0.8312, 0.5773, 0.8312, 0.5773, 0.8278, 0.2873, 0.8312, 0.5773, 0.8295, 0.8673, 0.8295, 0.8673, 0.8312, 0.5773, 0.6636, -0.2927, 0.6633, -0.002693, 0.8244, -0.002693, 0.8247, -0.2927, 0.6633, -0.002693, 0.6675, 0.2873, 0.8278, 0.2873, 0.8244, -0.002693, 0.6675, 0.2873, 0.6738, 0.5773, 0.8312, 0.5773, 0.8278, 0.2873, 0.6738, 0.5773, 0.6726, 0.8673, 0.8295, 0.8673, 0.8312, 0.5773, 0.6636, -0.2927, 0.6633, -0.002693, 0.6633, -0.002693, 0.6636, -0.2927, 0.6633, -0.002693, 0.6675, 0.2873, 0.6675, 0.2873, 0.6633, -0.002693, 0.6675, 0.2873, 0.6738, 0.5773, 0.6738, 0.5773, 0.6675, 0.2873, 0.6738, 0.5773, 0.6726, 0.8673, 0.6726, 0.8673, 0.6738, 0.5773, 0.6555, -0.2927, 0.6552, -0.002693, 0.4933, -0.002693, 0.4944, -0.2927, 0.6552, -0.002693, 0.6593, 0.2873, 0.4927, 0.2873, 0.4933, -0.002693, 0.6593, 0.2873, 0.6656, 0.5773, 0.4979, 0.5773, 0.4927, 0.2873, 0.6555, -0.2927, 0.6552, -0.002693, 0.6552, -0.002693, 0.6555, -0.2927, 0.6552, -0.002693, 0.6593, 0.2873, 0.6593, 0.2873, 0.6552, -0.002693, 0.6593, 0.2873, 0.6656, 0.5773, 0.6656, 0.5773, 0.6593, 0.2873, 0.4983, 0.6798, 0.6652, 0.6798, 0.6652, 0.6798, 0.4983, 0.6798, 0.4944, -0.2927, 0.4933, -0.002693, 0.6552, -0.002693, 0.6555, -0.2927, 0.4933, -0.002693, 0.4927, 0.2873, 0.6593, 0.2873, 0.6552, -0.002693, 0.4927, 0.2873, 0.4979, 0.5773, 0.6656, 0.5773, 0.6593, 0.2873, 0.4944, -0.2927, 0.4933, -0.002693, 0.4933, -0.002693, 0.4944, -0.2927, 0.4933, -0.002693, 0.4927, 0.2873, 0.4927, 0.2873, 0.4933, -0.002693, 0.4927, 0.2873, 0.4979, 0.5773, 0.4979, 0.5773, 0.4927, 0.2873, 0.6647, 0.8262, 0.4988, 0.8262, 0.4988, 0.8262, 0.6647, 0.8262, 0.4864, -0.2927, 0.4852, -0.002693, 0.3228, -0.002693, 0.3253, -0.2927, 0.4852, -0.002693, 0.4843, 0.2873, 0.3179, 0.2873, 0.3228, -0.002693, 0.4843, 0.2873, 0.4894, 0.5773, 0.3193, 0.5773, 0.3179, 0.2873, 0.4864, -0.2927, 0.4852, -0.002693, 0.4852, -0.002693, 0.4864, -0.2927, 0.4852, -0.002693, 0.4843, 0.2873, 0.4843, 0.2873, 0.4852, -0.002693, 0.4843, 0.2873, 0.4894, 0.5773, 0.4894, 0.5773, 0.4843, 0.2873, 0.4904, 0.8229, 0.319, 0.8229, 0.319, 0.8229, 0.4904, 0.8229, 0.3253, -0.2927, 0.3228, -0.002693, 0.4852, -0.002693, 0.4864, -0.2927, 0.3228, -0.002693, 0.3179, 0.2873, 0.4843, 0.2873, 0.4852, -0.002693, 0.3179, 0.2873, 0.3193, 0.5773, 0.4894, 0.5773, 0.4843, 0.2873, 0.3253, -0.2927, 0.3228, -0.002693, 0.3228, -0.002693, 0.3253, -0.2927, 0.3228, -0.002693, 0.3179, 0.2873, 0.3179, 0.2873, 0.3228, -0.002693, 0.3179, 0.2873, 0.3193, 0.5773, 0.3193, 0.5773, 0.3179, 0.2873, 0.3105, 0.8207, 0.1432, 0.8207, 0.1432, 0.8207, 0.3105, 0.8207, 0.3172, -0.2927, 0.3148, -0.002693, 0.1537, -0.002693, 0.1561, -0.2927, 0.3148, -0.002693, 0.3098, 0.2873, 0.1478, 0.2873, 0.1537, -0.002693, 0.3098, 0.2873, 0.3109, 0.5773, 0.1439, 0.5773, 0.1478, 0.2873, 0.3172, -0.2927, 0.3148, -0.002693, 0.3148, -0.002693, 0.3172, -0.2927, 0.3148, -0.002693, 0.3098, 0.2873, 0.3098, 0.2873, 0.3148, -0.002693, 0.3098, 0.2873, 0.3109, 0.5773, 0.3109, 0.5773, 0.3098, 0.2873, 0.1436, 0.6738, 0.3107, 0.6738, 0.3107, 0.6738, 0.1436, 0.6738, 0.1561, -0.2927, 0.1537, -0.002693, 0.3148, -0.002693, 0.3172, -0.2927, 0.1537, -0.002693, 0.1478, 0.2873, 0.3098, 0.2873, 0.3148, -0.002693, 0.1478, 0.2873, 0.1439, 0.5773, 0.3109, 0.5773, 0.3098, 0.2873, 0.1561, -0.2927, 0.1537, -0.002693, 0.1537, -0.002693, 0.1561, -0.2927, 0.1537, -0.002693, 0.1478, 0.2873, 0.1478, 0.2873, 0.1537, -0.002693, 0.1478, 0.2873, 0.1439, 0.5773, 0.1439, 0.5773, 0.1478, 0.2873, 0.3192, 0.671, 0.4898, 0.671, 0.4898, 0.671, 0.3192, 0.671, 0.1481, -0.2927, 0.1456, -0.002693, -0.0142, -0.002693, -0.01305, -0.2927, 0.1456, -0.002693, 0.1398, 0.2873, -0.01737, 0.2873, -0.0142, -0.002693, 0.1398, 0.2873, 0.1357, 0.5773, -0.02205, 0.5773, -0.01737, 0.2873, 0.1357, 0.5773, 0.1348, 0.8673, -0.02561, 0.8673, -0.02205, 0.5773, 0.1481, -0.2927, 0.1456, -0.002693, 0.1456, -0.002693, 0.1481, -0.2927, 0.1456, -0.002693, 0.1398, 0.2873, 0.1398, 0.2873, 0.1456, -0.002693, 0.1398, 0.2873, 0.1357, 0.5773, 0.1357, 0.5773, 0.1398, 0.2873, 0.1357, 0.5773, 0.1348, 0.8673, 0.1348, 0.8673, 0.1357, 0.5773, -0.01305, -0.2927, -0.0142, -0.002693, 0.1456, -0.002693, 0.1481, -0.2927, -0.0142, -0.002693, -0.01737, 0.2873, 0.1398, 0.2873, 0.1456, -0.002693, -0.01737, 0.2873, -0.02205, 0.5773, 0.1357, 0.5773, 0.1398, 0.2873, -0.02205, 0.5773, -0.02561, 0.8673, 0.1348, 0.8673, 0.1357, 0.5773, -0.01305, -0.2927, -0.0142, -0.002693, -0.0142, -0.002693, -0.01305, -0.2927, -0.0142, -0.002693, -0.01737, 0.2873, -0.01737, 0.2873, -0.0142, -0.002693, -0.01737, 0.2873, -0.02205, 0.5773, -0.02205, 0.5773, -0.01737, 0.2873, -0.02205, 0.5773, -0.02561, 0.8673, -0.02561, 0.8673, -0.02205, 0.5773, 0.3193, 0.5773, 0.3192, 0.671, 0.3192, 0.671, 0.3193, 0.5773, 0.3193, 0.5773, 0.3192, 0.671, 0.4898, 0.671, 0.4894, 0.5773, 0.4894, 0.5773, 0.4898, 0.671, 0.4898, 0.671, 0.4894, 0.5773, 0.4894, 0.5773, 0.4898, 0.671, 0.3192, 0.671, 0.3193, 0.5773, 0.1439, 0.5773, 0.1436, 0.6738, 0.1436, 0.6738, 0.1439, 0.5773, 0.1439, 0.5773, 0.1436, 0.6738, 0.3107, 0.6738, 0.3109, 0.5773, 0.3109, 0.5773, 0.3107, 0.6738, 0.3107, 0.6738, 0.3109, 0.5773, 0.3109, 0.5773, 0.3107, 0.6738, 0.1436, 0.6738, 0.1439, 0.5773, 0.4979, 0.5773, 0.4983, 0.6798, 0.4983, 0.6798, 0.4979, 0.5773, 0.4979, 0.5773, 0.4983, 0.6798, 0.6652, 0.6798, 0.6656, 0.5773, 0.6656, 0.5773, 0.6652, 0.6798, 0.6652, 0.6798, 0.6656, 0.5773, 0.6656, 0.5773, 0.6652, 0.6798, 0.4983, 0.6798, 0.4979, 0.5773, 0.6611, 0.5395, 0.8393, 0.5557, 0.8393, 0.5557, 0.6611, 0.5395, 0.6611, 0.5395, 0.8393, 0.5557, 0.8491, 0.3885, 0.6712, 0.3682, 0.6712, 0.3682, 0.8491, 0.3885, 0.8491, 0.3885, 0.6712, 0.3682, 0.6712, 0.3682, 0.8491, 0.3885, 0.8393, 0.5557, 0.6611, 0.5395, -0.05251, 0.4915, -0.04311, 0.3306, -0.04311, 0.3306, -0.05251, 0.4915, 0.8491, 0.3885, 0.8393, 0.5557, 0.8393, 0.5557, 0.8491, 0.3885, -0.04311, 0.3306, 0.1353, 0.3423, 0.1258, 0.5043, -0.05251, 0.4915, 0.1353, 0.3423, 0.3138, 0.3536, 0.3041, 0.5197, 0.1258, 0.5043, 0.3138, 0.3536, 0.4926, 0.3589, 0.4827, 0.5288, 0.3041, 0.5197, 0.4926, 0.3589, 0.6712, 0.3682, 0.6611, 0.5395, 0.4827, 0.5288, -0.04311, 0.3306, 0.1353, 0.3423, 0.1353, 0.3423, -0.04311, 0.3306, 0.1353, 0.3423, 0.3138, 0.3536, 0.3138, 0.3536, 0.1353, 0.3423, 0.3138, 0.3536, 0.4926, 0.3589, 0.4926, 0.3589, 0.3138, 0.3536, 0.4926, 0.3589, 0.6712, 0.3682, 0.6712, 0.3682, 0.4926, 0.3589, -0.05251, 0.4915, 0.1258, 0.5043, 0.1353, 0.3423, -0.04311, 0.3306, 0.1258, 0.5043, 0.3041, 0.5197, 0.3138, 0.3536, 0.1353, 0.3423, 0.3041, 0.5197, 0.4827, 0.5288, 0.4926, 0.3589, 0.3138, 0.3536, 0.4827, 0.5288, 0.6611, 0.5395, 0.6712, 0.3682, 0.4926, 0.3589, -0.05251, 0.4915, 0.1258, 0.5043, 0.1258, 0.5043, -0.05251, 0.4915, 0.1258, 0.5043, 0.3041, 0.5197, 0.3041, 0.5197, 0.1258, 0.5043, 0.3041, 0.5197, 0.4827, 0.5288, 0.4827, 0.5288, 0.3041, 0.5197, 0.4827, 0.5288, 0.6611, 0.5395, 0.6611, 0.5395, 0.4827, 0.5288, 0.6685, -0.04397, 0.8474, -0.04258, 0.8474, -0.04258, 0.6685, -0.04397, 0.6685, -0.04397, 0.8474, -0.04258, 0.8433, -0.21, 0.6643, -0.2155, 0.6643, -0.2155, 0.8433, -0.21, 0.8433, -0.21, 0.6643, -0.2155, 0.6643, -0.2155, 0.8433, -0.21, 0.8474, -0.04258, 0.6685, -0.04397, -0.0467, -0.03275, -0.05064, -0.1938, -0.05064, -0.1938, -0.0467, -0.03275, 0.8433, -0.21, 0.8474, -0.04258, 0.8474, -0.04258, 0.8433, -0.21, -0.05064, -0.1938, 0.1281, -0.197, 0.1321, -0.03469, -0.0467, -0.03275, 0.1281, -0.197, 0.3069, -0.2005, 0.311, -0.03418, 0.1321, -0.03469, 0.3069, -0.2005, 0.4856, -0.21, 0.4897, -0.03987, 0.311, -0.03418, 0.4856, -0.21, 0.6643, -0.2155, 0.6685, -0.04397, 0.4897, -0.03987, -0.05064, -0.1938, 0.1281, -0.197, 0.1281, -0.197, -0.05064, -0.1938, 0.1281, -0.197, 0.3069, -0.2005, 0.3069, -0.2005, 0.1281, -0.197, 0.3069, -0.2005, 0.4856, -0.21, 0.4856, -0.21, 0.3069, -0.2005, 0.4856, -0.21, 0.6643, -0.2155, 0.6643, -0.2155, 0.4856, -0.21, -0.0467, -0.03275, 0.1321, -0.03469, 0.1281, -0.197, -0.05064, -0.1938, 0.1321, -0.03469, 0.311, -0.03418, 0.3069, -0.2005, 0.1281, -0.197, 0.311, -0.03418, 0.4897, -0.03987, 0.4856, -0.21, 0.3069, -0.2005, 0.4897, -0.03987, 0.6685, -0.04397, 0.6643, -0.2155, 0.4856, -0.21, -0.0467, -0.03275, 0.1321, -0.03469, 0.1321, -0.03469, -0.0467, -0.03275, 0.1321, -0.03469, 0.311, -0.03418, 0.311, -0.03418, 0.1321, -0.03469, 0.311, -0.03418, 0.4897, -0.03987, 0.4897, -0.03987, 0.311, -0.03418, 0.4897, -0.03987, 0.6685, -0.04397, 0.6685, -0.04397, 0.4897, -0.03987, 0.5, 0.5, 0.5444, 0.5, 0.5444, 0.4912, 0.5, 0.4912, 0.5, 0.4912, 0.5444, 0.4912, 0.5444, 0.4823, 0.5, 0.4823, 0.5, 0.4823, 0.5444, 0.4823, 0.5444, 0.4735, 0.5, 0.4735, 0.5, 0.4735, 0.5444, 0.4735, 0.5444, 0.4647, 0.5, 0.4647, 0.5, 0.4647, 0.5444, 0.4647, 0.5444, 0.4558, 0.5, 0.4558, 0.5, 0.4558, 0.5444, 0.4558, 0.5444, 0.447, 0.5, 0.447, 0.5, 0.553, 0.5444, 0.553, 0.5444, 0.5442, 0.5, 0.5442, 0.5, 0.5442, 0.5444, 0.5442, 0.5444, 0.5353, 0.5, 0.5353, 0.5, 0.5353, 0.5444, 0.5353, 0.5444, 0.5265, 0.5, 0.5265, 0.5, 0.5265, 0.5444, 0.5265, 0.5444, 0.5177, 0.5, 0.5177, 0.5, 0.5177, 0.5444, 0.5177, 0.5444, 0.5088, 0.5, 0.5088, 0.5, 0.5088, 0.5444, 0.5088, 0.5444, 0.5, 0.5, 0.5, 0.5444, 0.5, 0.5889, 0.5, 0.5889, 0.4912, 0.5444, 0.4912, 0.5444, 0.4912, 0.5889, 0.4912, 0.5889, 0.4823, 0.5444, 0.4823, 0.5444, 0.4823, 0.5889, 0.4823, 0.5889, 0.4735, 0.5444, 0.4735, 0.5444, 0.4735, 0.5889, 0.4735, 0.5889, 0.4647, 0.5444, 0.4647, 0.5444, 0.4647, 0.5889, 0.4647, 0.5889, 0.4558, 0.5444, 0.4558, 0.5444, 0.4558, 0.5889, 0.4558, 0.5889, 0.447, 0.5444, 0.447, 0.5444, 0.553, 0.5889, 0.553, 0.5889, 0.5442, 0.5444, 0.5442, 0.5444, 0.5442, 0.5889, 0.5442, 0.5889, 0.5353, 0.5444, 0.5353, 0.5444, 0.5353, 0.5889, 0.5353, 0.5889, 0.5265, 0.5444, 0.5265, 0.5444, 0.5265, 0.5889, 0.5265, 0.5889, 0.5177, 0.5444, 0.5177, 0.5444, 0.5177, 0.5889, 0.5177, 0.5889, 0.5088, 0.5444, 0.5088, 0.5444, 0.5088, 0.5889, 0.5088, 0.5889, 0.5, 0.5444, 0.5, 0.5889, 0.5, 0.6333, 0.5, 0.6333, 0.4912, 0.5889, 0.4912, 0.5889, 0.4912, 0.6333, 0.4912, 0.6333, 0.4823, 0.5889, 0.4823, 0.5889, 0.4823, 0.6333, 0.4823, 0.6333, 0.4735, 0.5889, 0.4735, 0.5889, 0.4735, 0.6333, 0.4735, 0.6333, 0.4647, 0.5889, 0.4647, 0.5889, 0.4647, 0.6333, 0.4647, 0.6333, 0.4558, 0.5889, 0.4558, 0.5889, 0.4558, 0.6333, 0.4558, 0.6333, 0.447, 0.5889, 0.447, 0.5889, 0.553, 0.6333, 0.553, 0.6333, 0.5442, 0.5889, 0.5442, 0.5889, 0.5442, 0.6333, 0.5442, 0.6333, 0.5353, 0.5889, 0.5353, 0.5889, 0.5353, 0.6333, 0.5353, 0.6333, 0.5265, 0.5889, 0.5265, 0.5889, 0.5265, 0.6333, 0.5265, 0.6333, 0.5177, 0.5889, 0.5177, 0.5889, 0.5177, 0.6333, 0.5177, 0.6333, 0.5088, 0.5889, 0.5088, 0.5889, 0.5088, 0.6333, 0.5088, 0.6333, 0.5, 0.5889, 0.5, 0.6333, 0.5, 0.6778, 0.5, 0.6778, 0.4912, 0.6333, 0.4912, 0.6333, 0.4912, 0.6778, 0.4912, 0.6778, 0.4823, 0.6333, 0.4823, 0.6333, 0.4823, 0.6778, 0.4823, 0.6778, 0.4735, 0.6333, 0.4735, 0.6333, 0.4735, 0.6778, 0.4735, 0.6778, 0.4647, 0.6333, 0.4647, 0.6333, 0.4647, 0.6778, 0.4647, 0.6778, 0.4558, 0.6333, 0.4558, 0.6333, 0.4558, 0.6778, 0.4558, 0.6778, 0.447, 0.6333, 0.447, 0.6333, 0.553, 0.6778, 0.553, 0.6778, 0.5442, 0.6333, 0.5442, 0.6333, 0.5442, 0.6778, 0.5442, 0.6778, 0.5353, 0.6333, 0.5353, 0.6333, 0.5353, 0.6778, 0.5353, 0.6778, 0.5265, 0.6333, 0.5265, 0.6333, 0.5265, 0.6778, 0.5265, 0.6778, 0.5177, 0.6333, 0.5177, 0.6333, 0.5177, 0.6778, 0.5177, 0.6778, 0.5088, 0.6333, 0.5088, 0.6333, 0.5088, 0.6778, 0.5088, 0.6778, 0.5, 0.6333, 0.5, 0.6778, 0.5, 0.7222, 0.5, 0.7222, 0.4912, 0.6778, 0.4912, 0.6778, 0.4912, 0.7222, 0.4912, 0.7222, 0.4823, 0.6778, 0.4823, 0.6778, 0.4823, 0.7222, 0.4823, 0.7222, 0.4735, 0.6778, 0.4735, 0.6778, 0.4735, 0.7222, 0.4735, 0.7222, 0.4647, 0.6778, 0.4647, 0.6778, 0.4647, 0.7222, 0.4647, 0.7222, 0.4558, 0.6778, 0.4558, 0.6778, 0.4558, 0.7222, 0.4558, 0.7222, 0.447, 0.6778, 0.447, 0.6778, 0.553, 0.7222, 0.553, 0.7222, 0.5442, 0.6778, 0.5442, 0.6778, 0.5442, 0.7222, 0.5442, 0.7222, 0.5353, 0.6778, 0.5353, 0.6778, 0.5353, 0.7222, 0.5353, 0.7222, 0.5265, 0.6778, 0.5265, 0.6778, 0.5265, 0.7222, 0.5265, 0.7222, 0.5177, 0.6778, 0.5177, 0.6778, 0.5177, 0.7222, 0.5177, 0.7222, 0.5088, 0.6778, 0.5088, 0.6778, 0.5088, 0.7222, 0.5088, 0.7222, 0.5, 0.6778, 0.5, 0.7222, 0.5, 0.7667, 0.5, 0.7667, 0.4912, 0.7222, 0.4912, 0.7222, 0.4912, 0.7667, 0.4912, 0.7667, 0.4823, 0.7222, 0.4823, 0.7222, 0.4823, 0.7667, 0.4823, 0.7667, 0.4735, 0.7222, 0.4735, 0.7222, 0.4735, 0.7667, 0.4735, 0.7667, 0.4647, 0.7222, 0.4647, 0.7222, 0.4647, 0.7667, 0.4647, 0.7667, 0.4558, 0.7222, 0.4558, 0.7222, 0.4558, 0.7667, 0.4558, 0.7667, 0.447, 0.7222, 0.447, 0.7222, 0.553, 0.7667, 0.553, 0.7667, 0.5442, 0.7222, 0.5442, 0.7222, 0.5442, 0.7667, 0.5442, 0.7667, 0.5353, 0.7222, 0.5353, 0.7222, 0.5353, 0.7667, 0.5353, 0.7667, 0.5265, 0.7222, 0.5265, 0.7222, 0.5265, 0.7667, 0.5265, 0.7667, 0.5177, 0.7222, 0.5177, 0.7222, 0.5177, 0.7667, 0.5177, 0.7667, 0.5088, 0.7222, 0.5088, 0.7222, 0.5088, 0.7667, 0.5088, 0.7667, 0.5, 0.7222, 0.5, 0.7667, 0.5, 0.8111, 0.5, 0.8111, 0.4912, 0.7667, 0.4912, 0.7667, 0.4912, 0.8111, 0.4912, 0.8111, 0.4823, 0.7667, 0.4823, 0.7667, 0.4823, 0.8111, 0.4823, 0.8111, 0.4735, 0.7667, 0.4735, 0.7667, 0.4735, 0.8111, 0.4735, 0.8111, 0.4647, 0.7667, 0.4647, 0.7667, 0.4647, 0.8111, 0.4647, 0.8111, 0.4558, 0.7667, 0.4558, 0.7667, 0.4558, 0.8111, 0.4558, 0.8111, 0.447, 0.7667, 0.447, 0.7667, 0.553, 0.8111, 0.553, 0.8111, 0.5442, 0.7667, 0.5442, 0.7667, 0.5442, 0.8111, 0.5442, 0.8111, 0.5353, 0.7667, 0.5353, 0.7667, 0.5353, 0.8111, 0.5353, 0.8111, 0.5265, 0.7667, 0.5265, 0.7667, 0.5265, 0.8111, 0.5265, 0.8111, 0.5177, 0.7667, 0.5177, 0.7667, 0.5177, 0.8111, 0.5177, 0.8111, 0.5088, 0.7667, 0.5088, 0.7667, 0.5088, 0.8111, 0.5088, 0.8111, 0.5, 0.7667, 0.5, 0.8111, 0.5, 0.8555, 0.5, 0.8555, 0.4912, 0.8111, 0.4912, 0.8111, 0.4912, 0.8555, 0.4912, 0.8555, 0.4823, 0.8111, 0.4823, 0.8111, 0.4823, 0.8555, 0.4823, 0.8555, 0.4735, 0.8111, 0.4735, 0.8111, 0.4735, 0.8555, 0.4735, 0.8555, 0.4647, 0.8111, 0.4647, 0.8111, 0.4647, 0.8555, 0.4647, 0.8555, 0.4558, 0.8111, 0.4558, 0.8111, 0.4558, 0.8555, 0.4558, 0.8555, 0.447, 0.8111, 0.447, 0.8111, 0.553, 0.8555, 0.553, 0.8555, 0.5442, 0.8111, 0.5442, 0.8111, 0.5442, 0.8555, 0.5442, 0.8555, 0.5353, 0.8111, 0.5353, 0.8111, 0.5353, 0.8555, 0.5353, 0.8555, 0.5265, 0.8111, 0.5265, 0.8111, 0.5265, 0.8555, 0.5265, 0.8555, 0.5177, 0.8111, 0.5177, 0.8111, 0.5177, 0.8555, 0.5177, 0.8555, 0.5088, 0.8111, 0.5088, 0.8111, 0.5088, 0.8555, 0.5088, 0.8555, 0.5, 0.8111, 0.5, 0.8555, 0.5, 0.9, 0.5, 0.9, 0.4912, 0.8555, 0.4912, 0.8555, 0.4912, 0.9, 0.4912, 0.9, 0.4823, 0.8555, 0.4823, 0.8555, 0.4823, 0.9, 0.4823, 0.9, 0.4735, 0.8555, 0.4735, 0.8555, 0.4735, 0.9, 0.4735, 0.9, 0.4647, 0.8555, 0.4647, 0.8555, 0.4647, 0.9, 0.4647, 0.9, 0.4558, 0.8555, 0.4558, 0.8555, 0.4558, 0.9, 0.4558, 0.9, 0.447, 0.8555, 0.447, 0.8555, 0.553, 0.9, 0.553, 0.9, 0.5442, 0.8555, 0.5442, 0.8555, 0.5442, 0.9, 0.5442, 0.9, 0.5353, 0.8555, 0.5353, 0.8555, 0.5353, 0.9, 0.5353, 0.9, 0.5265, 0.8555, 0.5265, 0.8555, 0.5265, 0.9, 0.5265, 0.9, 0.5177, 0.8555, 0.5177, 0.8555, 0.5177, 0.9, 0.5177, 0.9, 0.5088, 0.8555, 0.5088, 0.8555, 0.5088, 0.9, 0.5088, 0.9, 0.5, 0.8555, 0.5, 0.9, 0.5, 0.9444, 0.5, 0.9444, 0.4912, 0.9, 0.4912, 0.9, 0.4912, 0.9444, 0.4912, 0.9444, 0.4823, 0.9, 0.4823, 0.9, 0.4823, 0.9444, 0.4823, 0.9444, 0.4735, 0.9, 0.4735, 0.9, 0.4735, 0.9444, 0.4735, 0.9444, 0.4647, 0.9, 0.4647, 0.9, 0.4647, 0.9444, 0.4647, 0.9444, 0.4558, 0.9, 0.4558, 0.9, 0.4558, 0.9444, 0.4558, 0.9444, 0.447, 0.9, 0.447, 0.9, 0.553, 0.9444, 0.553, 0.9444, 0.5442, 0.9, 0.5442, 0.9, 0.5442, 0.9444, 0.5442, 0.9444, 0.5353, 0.9, 0.5353, 0.9, 0.5353, 0.9444, 0.5353, 0.9444, 0.5265, 0.9, 0.5265, 0.9, 0.5265, 0.9444, 0.5265, 0.9444, 0.5177, 0.9, 0.5177, 0.9, 0.5177, 0.9444, 0.5177, 0.9444, 0.5088, 0.9, 0.5088, 0.9, 0.5088, 0.9444, 0.5088, 0.9444, 0.5, 0.9, 0.5, 0.9444, 0.5, 0.9889, 0.5, 0.9889, 0.4912, 0.9444, 0.4912, 0.9444, 0.4912, 0.9889, 0.4912, 0.9889, 0.4823, 0.9444, 0.4823, 0.9444, 0.4823, 0.9889, 0.4823, 0.9889, 0.4735, 0.9444, 0.4735, 0.9444, 0.4735, 0.9889, 0.4735, 0.9889, 0.4647, 0.9444, 0.4647, 0.9444, 0.4647, 0.9889, 0.4647, 0.9889, 0.4558, 0.9444, 0.4558, 0.9444, 0.4558, 0.9889, 0.4558, 0.9889, 0.447, 0.9444, 0.447, 0.9444, 0.553, 0.9889, 0.553, 0.9889, 0.5442, 0.9444, 0.5442, 0.9444, 0.5442, 0.9889, 0.5442, 0.9889, 0.5353, 0.9444, 0.5353, 0.9444, 0.5353, 0.9889, 0.5353, 0.9889, 0.5265, 0.9444, 0.5265, 0.9444, 0.5265, 0.9889, 0.5265, 0.9889, 0.5177, 0.9444, 0.5177, 0.9444, 0.5177, 0.9889, 0.5177, 0.9889, 0.5088, 0.9444, 0.5088, 0.9444, 0.5088, 0.9889, 0.5088, 0.9889, 0.5, 0.9444, 0.5, 0.9889, 0.5, 1.033, 0.5, 1.033, 0.4912, 0.9889, 0.4912, 0.9889, 0.4912, 1.033, 0.4912, 1.033, 0.4823, 0.9889, 0.4823, 0.9889, 0.4823, 1.033, 0.4823, 1.033, 0.4735, 0.9889, 0.4735, 0.9889, 0.4735, 1.033, 0.4735, 1.033, 0.4647, 0.9889, 0.4647, 0.9889, 0.4647, 1.033, 0.4647, 1.033, 0.4558, 0.9889, 0.4558, 0.9889, 0.4558, 1.033, 0.4558, 1.033, 0.447, 0.9889, 0.447, 0.9889, 0.553, 1.033, 0.553, 1.033, 0.5442, 0.9889, 0.5442, 0.9889, 0.5442, 1.033, 0.5442, 1.033, 0.5353, 0.9889, 0.5353, 0.9889, 0.5353, 1.033, 0.5353, 1.033, 0.5265, 0.9889, 0.5265, 0.9889, 0.5265, 1.033, 0.5265, 1.033, 0.5177, 0.9889, 0.5177, 0.9889, 0.5177, 1.033, 0.5177, 1.033, 0.5088, 0.9889, 0.5088, 0.9889, 0.5088, 1.033, 0.5088, 1.033, 0.5, 0.9889, 0.5, 1.033, 0.5, 1.078, 0.5, 1.078, 0.4912, 1.033, 0.4912, 1.033, 0.4912, 1.078, 0.4912, 1.078, 0.4823, 1.033, 0.4823, 1.033, 0.4823, 1.078, 0.4823, 1.078, 0.4735, 1.033, 0.4735, 1.033, 0.4735, 1.078, 0.4735, 1.078, 0.4647, 1.033, 0.4647, 1.033, 0.4647, 1.078, 0.4647, 1.078, 0.4558, 1.033, 0.4558, 1.033, 0.4558, 1.078, 0.4558, 1.078, 0.447, 1.033, 0.447, 1.033, 0.553, 1.078, 0.553, 1.078, 0.5442, 1.033, 0.5442, 1.033, 0.5442, 1.078, 0.5442, 1.078, 0.5353, 1.033, 0.5353, 1.033, 0.5353, 1.078, 0.5353, 1.078, 0.5265, 1.033, 0.5265, 1.033, 0.5265, 1.078, 0.5265, 1.078, 0.5177, 1.033, 0.5177, 1.033, 0.5177, 1.078, 0.5177, 1.078, 0.5088, 1.033, 0.5088, 1.033, 0.5088, 1.078, 0.5088, 1.078, 0.5, 1.033, 0.5, 1.078, 0.5, 1.122, 0.5, 1.122, 0.4912, 1.078, 0.4912, 1.078, 0.4912, 1.122, 0.4912, 1.122, 0.4823, 1.078, 0.4823, 1.078, 0.4823, 1.122, 0.4823, 1.122, 0.4735, 1.078, 0.4735, 1.078, 0.4735, 1.122, 0.4735, 1.122, 0.4647, 1.078, 0.4647, 1.078, 0.4647, 1.122, 0.4647, 1.122, 0.4558, 1.078, 0.4558, 1.078, 0.4558, 1.122, 0.4558, 1.122, 0.447, 1.078, 0.447, 1.078, 0.553, 1.122, 0.553, 1.122, 0.5442, 1.078, 0.5442, 1.078, 0.5442, 1.122, 0.5442, 1.122, 0.5353, 1.078, 0.5353, 1.078, 0.5353, 1.122, 0.5353, 1.122, 0.5265, 1.078, 0.5265, 1.078, 0.5265, 1.122, 0.5265, 1.122, 0.5177, 1.078, 0.5177, 1.078, 0.5177, 1.122, 0.5177, 1.122, 0.5088, 1.078, 0.5088, 1.078, 0.5088, 1.122, 0.5088, 1.122, 0.5, 1.078, 0.5, 1.122, 0.5, 1.167, 0.5, 1.167, 0.4912, 1.122, 0.4912, 1.122, 0.4912, 1.167, 0.4912, 1.167, 0.4823, 1.122, 0.4823, 1.122, 0.4823, 1.167, 0.4823, 1.167, 0.4735, 1.122, 0.4735, 1.122, 0.4735, 1.167, 0.4735, 1.167, 0.4647, 1.122, 0.4647, 1.122, 0.4647, 1.167, 0.4647, 1.167, 0.4558, 1.122, 0.4558, 1.122, 0.4558, 1.167, 0.4558, 1.167, 0.447, 1.122, 0.447, 1.122, 0.553, 1.167, 0.553, 1.167, 0.5442, 1.122, 0.5442, 1.122, 0.5442, 1.167, 0.5442, 1.167, 0.5353, 1.122, 0.5353, 1.122, 0.5353, 1.167, 0.5353, 1.167, 0.5265, 1.122, 0.5265, 1.122, 0.5265, 1.167, 0.5265, 1.167, 0.5177, 1.122, 0.5177, 1.122, 0.5177, 1.167, 0.5177, 1.167, 0.5088, 1.122, 0.5088, 1.122, 0.5088, 1.167, 0.5088, 1.167, 0.5, 1.122, 0.5, 1.167, 0.5, 1.211, 0.5, 1.211, 0.4912, 1.167, 0.4912, 1.167, 0.4912, 1.211, 0.4912, 1.211, 0.4823, 1.167, 0.4823, 1.167, 0.4823, 1.211, 0.4823, 1.211, 0.4735, 1.167, 0.4735, 1.167, 0.4735, 1.211, 0.4735, 1.211, 0.4647, 1.167, 0.4647, 1.167, 0.4647, 1.211, 0.4647, 1.211, 0.4558, 1.167, 0.4558, 1.167, 0.4558, 1.211, 0.4558, 1.211, 0.447, 1.167, 0.447, 1.167, 0.553, 1.211, 0.553, 1.211, 0.5442, 1.167, 0.5442, 1.167, 0.5442, 1.211, 0.5442, 1.211, 0.5353, 1.167, 0.5353, 1.167, 0.5353, 1.211, 0.5353, 1.211, 0.5265, 1.167, 0.5265, 1.167, 0.5265, 1.211, 0.5265, 1.211, 0.5177, 1.167, 0.5177, 1.167, 0.5177, 1.211, 0.5177, 1.211, 0.5088, 1.167, 0.5088, 1.167, 0.5088, 1.211, 0.5088, 1.211, 0.5, 1.167, 0.5, -0.2111, 0.5, -0.1666, 0.5, -0.1666, 0.4912, -0.2111, 0.4912, -0.2111, 0.4912, -0.1666, 0.4912, -0.1666, 0.4823, -0.2111, 0.4823, -0.2111, 0.4823, -0.1666, 0.4823, -0.1666, 0.4735, -0.2111, 0.4735, -0.2111, 0.4735, -0.1666, 0.4735, -0.1666, 0.4647, -0.2111, 0.4647, -0.2111, 0.4647, -0.1666, 0.4647, -0.1666, 0.4558, -0.2111, 0.4558, -0.2111, 0.4558, -0.1666, 0.4558, -0.1666, 0.447, -0.2111, 0.447, -0.2111, 0.553, -0.1666, 0.553, -0.1666, 0.5442, -0.2111, 0.5442, -0.2111, 0.5442, -0.1666, 0.5442, -0.1666, 0.5353, -0.2111, 0.5353, -0.2111, 0.5353, -0.1666, 0.5353, -0.1666, 0.5265, -0.2111, 0.5265, -0.2111, 0.5265, -0.1666, 0.5265, -0.1666, 0.5177, -0.2111, 0.5177, -0.2111, 0.5177, -0.1666, 0.5177, -0.1666, 0.5088, -0.2111, 0.5088, -0.2111, 0.5088, -0.1666, 0.5088, -0.1666, 0.5, -0.2111, 0.5, -0.1666, 0.5, -0.1222, 0.5, -0.1222, 0.4912, -0.1666, 0.4912, -0.1666, 0.4912, -0.1222, 0.4912, -0.1222, 0.4823, -0.1666, 0.4823, -0.1666, 0.4823, -0.1222, 0.4823, -0.1222, 0.4735, -0.1666, 0.4735, -0.1666, 0.4735, -0.1222, 0.4735, -0.1222, 0.4647, -0.1666, 0.4647, -0.1666, 0.4647, -0.1222, 0.4647, -0.1222, 0.4558, -0.1666, 0.4558, -0.1666, 0.4558, -0.1222, 0.4558, -0.1222, 0.447, -0.1666, 0.447, -0.1666, 0.553, -0.1222, 0.553, -0.1222, 0.5442, -0.1666, 0.5442, -0.1666, 0.5442, -0.1222, 0.5442, -0.1222, 0.5353, -0.1666, 0.5353, -0.1666, 0.5353, -0.1222, 0.5353, -0.1222, 0.5265, -0.1666, 0.5265, -0.1666, 0.5265, -0.1222, 0.5265, -0.1222, 0.5177, -0.1666, 0.5177, -0.1666, 0.5177, -0.1222, 0.5177, -0.1222, 0.5088, -0.1666, 0.5088, -0.1666, 0.5088, -0.1222, 0.5088, -0.1222, 0.5, -0.1666, 0.5, -0.1222, 0.5, -0.07775, 0.5, -0.07775, 0.4912, -0.1222, 0.4912, -0.1222, 0.4912, -0.07775, 0.4912, -0.07775, 0.4823, -0.1222, 0.4823, -0.1222, 0.4823, -0.07775, 0.4823, -0.07775, 0.4735, -0.1222, 0.4735, -0.1222, 0.4735, -0.07775, 0.4735, -0.07775, 0.4647, -0.1222, 0.4647, -0.1222, 0.4647, -0.07775, 0.4647, -0.07775, 0.4558, -0.1222, 0.4558, -0.1222, 0.4558, -0.07775, 0.4558, -0.07775, 0.447, -0.1222, 0.447, -0.1222, 0.553, -0.07775, 0.553, -0.07775, 0.5442, -0.1222, 0.5442, -0.1222, 0.5442, -0.07775, 0.5442, -0.07775, 0.5353, -0.1222, 0.5353, -0.1222, 0.5353, -0.07775, 0.5353, -0.07775, 0.5265, -0.1222, 0.5265, -0.1222, 0.5265, -0.07775, 0.5265, -0.07775, 0.5177, -0.1222, 0.5177, -0.1222, 0.5177, -0.07775, 0.5177, -0.07775, 0.5088, -0.1222, 0.5088, -0.1222, 0.5088, -0.07775, 0.5088, -0.07775, 0.5, -0.1222, 0.5, -0.07775, 0.5, -0.03331, 0.5, -0.03331, 0.4912, -0.07775, 0.4912, -0.07775, 0.4912, -0.03331, 0.4912, -0.03331, 0.4823, -0.07775, 0.4823, -0.07775, 0.4823, -0.03331, 0.4823, -0.03331, 0.4735, -0.07775, 0.4735, -0.07775, 0.4735, -0.03331, 0.4735, -0.03331, 0.4647, -0.07775, 0.4647, -0.07775, 0.4647, -0.03331, 0.4647, -0.03331, 0.4558, -0.07775, 0.4558, -0.07775, 0.4558, -0.03331, 0.4558, -0.03331, 0.447, -0.07775, 0.447, -0.07775, 0.553, -0.03331, 0.553, -0.03331, 0.5442, -0.07775, 0.5442, -0.07775, 0.5442, -0.03331, 0.5442, -0.03331, 0.5353, -0.07775, 0.5353, -0.07775, 0.5353, -0.03331, 0.5353, -0.03331, 0.5265, -0.07775, 0.5265, -0.07775, 0.5265, -0.03331, 0.5265, -0.03331, 0.5177, -0.07775, 0.5177, -0.07775, 0.5177, -0.03331, 0.5177, -0.03331, 0.5088, -0.07775, 0.5088, -0.07775, 0.5088, -0.03331, 0.5088, -0.03331, 0.5, -0.07775, 0.5, -0.03331, 0.5, 0.01114, 0.5, 0.01114, 0.4912, -0.03331, 0.4912, -0.03331, 0.4912, 0.01114, 0.4912, 0.01114, 0.4823, -0.03331, 0.4823, -0.03331, 0.4823, 0.01114, 0.4823, 0.01114, 0.4735, -0.03331, 0.4735, -0.03331, 0.4735, 0.01114, 0.4735, 0.01114, 0.4647, -0.03331, 0.4647, -0.03331, 0.4647, 0.01114, 0.4647, 0.01114, 0.4558, -0.03331, 0.4558, -0.03331, 0.4558, 0.01114, 0.4558, 0.01114, 0.447, -0.03331, 0.447, -0.03331, 0.553, 0.01114, 0.553, 0.01114, 0.5442, -0.03331, 0.5442, -0.03331, 0.5442, 0.01114, 0.5442, 0.01114, 0.5353, -0.03331, 0.5353, -0.03331, 0.5353, 0.01114, 0.5353, 0.01114, 0.5265, -0.03331, 0.5265, -0.03331, 0.5265, 0.01114, 0.5265, 0.01114, 0.5177, -0.03331, 0.5177, -0.03331, 0.5177, 0.01114, 0.5177, 0.01114, 0.5088, -0.03331, 0.5088, -0.03331, 0.5088, 0.01114, 0.5088, 0.01114, 0.5, -0.03331, 0.5, 0.01114, 0.5, 0.05558, 0.5, 0.05558, 0.4912, 0.01114, 0.4912, 0.01114, 0.4912, 0.05558, 0.4912, 0.05558, 0.4823, 0.01114, 0.4823, 0.01114, 0.4823, 0.05558, 0.4823, 0.05558, 0.4735, 0.01114, 0.4735, 0.01114, 0.4735, 0.05558, 0.4735, 0.05558, 0.4647, 0.01114, 0.4647, 0.01114, 0.4647, 0.05558, 0.4647, 0.05558, 0.4558, 0.01114, 0.4558, 0.01114, 0.4558, 0.05558, 0.4558, 0.05558, 0.447, 0.01114, 0.447, 0.01114, 0.553, 0.05558, 0.553, 0.05558, 0.5442, 0.01114, 0.5442, 0.01114, 0.5442, 0.05558, 0.5442, 0.05558, 0.5353, 0.01114, 0.5353, 0.01114, 0.5353, 0.05558, 0.5353, 0.05558, 0.5265, 0.01114, 0.5265, 0.01114, 0.5265, 0.05558, 0.5265, 0.05558, 0.5177, 0.01114, 0.5177, 0.01114, 0.5177, 0.05558, 0.5177, 0.05558, 0.5088, 0.01114, 0.5088, 0.01114, 0.5088, 0.05558, 0.5088, 0.05558, 0.5, 0.01114, 0.5, 0.05558, 0.5, 0.1, 0.5, 0.1, 0.4912, 0.05558, 0.4912, 0.05558, 0.4912, 0.1, 0.4912, 0.1, 0.4823, 0.05558, 0.4823, 0.05558, 0.4823, 0.1, 0.4823, 0.1, 0.4735, 0.05558, 0.4735, 0.05558, 0.4735, 0.1, 0.4735, 0.1, 0.4647, 0.05558, 0.4647, 0.05558, 0.4647, 0.1, 0.4647, 0.1, 0.4558, 0.05558, 0.4558, 0.05558, 0.4558, 0.1, 0.4558, 0.1, 0.447, 0.05558, 0.447, 0.05558, 0.553, 0.1, 0.553, 0.1, 0.5442, 0.05558, 0.5442, 0.05558, 0.5442, 0.1, 0.5442, 0.1, 0.5353, 0.05558, 0.5353, 0.05558, 0.5353, 0.1, 0.5353, 0.1, 0.5265, 0.05558, 0.5265, 0.05558, 0.5265, 0.1, 0.5265, 0.1, 0.5177, 0.05558, 0.5177, 0.05558, 0.5177, 0.1, 0.5177, 0.1, 0.5088, 0.05558, 0.5088, 0.05558, 0.5088, 0.1, 0.5088, 0.1, 0.5, 0.05558, 0.5, 0.1, 0.5, 0.1445, 0.5, 0.1445, 0.4912, 0.1, 0.4912, 0.1, 0.4912, 0.1445, 0.4912, 0.1445, 0.4823, 0.1, 0.4823, 0.1, 0.4823, 0.1445, 0.4823, 0.1445, 0.4735, 0.1, 0.4735, 0.1, 0.4735, 0.1445, 0.4735, 0.1445, 0.4647, 0.1, 0.4647, 0.1, 0.4647, 0.1445, 0.4647, 0.1445, 0.4558, 0.1, 0.4558, 0.1, 0.4558, 0.1445, 0.4558, 0.1445, 0.447, 0.1, 0.447, 0.1, 0.553, 0.1445, 0.553, 0.1445, 0.5442, 0.1, 0.5442, 0.1, 0.5442, 0.1445, 0.5442, 0.1445, 0.5353, 0.1, 0.5353, 0.1, 0.5353, 0.1445, 0.5353, 0.1445, 0.5265, 0.1, 0.5265, 0.1, 0.5265, 0.1445, 0.5265, 0.1445, 0.5177, 0.1, 0.5177, 0.1, 0.5177, 0.1445, 0.5177, 0.1445, 0.5088, 0.1, 0.5088, 0.1, 0.5088, 0.1445, 0.5088, 0.1445, 0.5, 0.1, 0.5, 0.1445, 0.5, 0.1889, 0.5, 0.1889, 0.4912, 0.1445, 0.4912, 0.1445, 0.4912, 0.1889, 0.4912, 0.1889, 0.4823, 0.1445, 0.4823, 0.1445, 0.4823, 0.1889, 0.4823, 0.1889, 0.4735, 0.1445, 0.4735, 0.1445, 0.4735, 0.1889, 0.4735, 0.1889, 0.4647, 0.1445, 0.4647, 0.1445, 0.4647, 0.1889, 0.4647, 0.1889, 0.4558, 0.1445, 0.4558, 0.1445, 0.4558, 0.1889, 0.4558, 0.1889, 0.447, 0.1445, 0.447, 0.1445, 0.553, 0.1889, 0.553, 0.1889, 0.5442, 0.1445, 0.5442, 0.1445, 0.5442, 0.1889, 0.5442, 0.1889, 0.5353, 0.1445, 0.5353, 0.1445, 0.5353, 0.1889, 0.5353, 0.1889, 0.5265, 0.1445, 0.5265, 0.1445, 0.5265, 0.1889, 0.5265, 0.1889, 0.5177, 0.1445, 0.5177, 0.1445, 0.5177, 0.1889, 0.5177, 0.1889, 0.5088, 0.1445, 0.5088, 0.1445, 0.5088, 0.1889, 0.5088, 0.1889, 0.5, 0.1445, 0.5, 0.1889, 0.5, 0.2333, 0.5, 0.2333, 0.4912, 0.1889, 0.4912, 0.1889, 0.4912, 0.2333, 0.4912, 0.2333, 0.4823, 0.1889, 0.4823, 0.1889, 0.4823, 0.2333, 0.4823, 0.2333, 0.4735, 0.1889, 0.4735, 0.1889, 0.4735, 0.2333, 0.4735, 0.2333, 0.4647, 0.1889, 0.4647, 0.1889, 0.4647, 0.2333, 0.4647, 0.2333, 0.4558, 0.1889, 0.4558, 0.1889, 0.4558, 0.2333, 0.4558, 0.2333, 0.447, 0.1889, 0.447, 0.1889, 0.553, 0.2333, 0.553, 0.2333, 0.5442, 0.1889, 0.5442, 0.1889, 0.5442, 0.2333, 0.5442, 0.2333, 0.5353, 0.1889, 0.5353, 0.1889, 0.5353, 0.2333, 0.5353, 0.2333, 0.5265, 0.1889, 0.5265, 0.1889, 0.5265, 0.2333, 0.5265, 0.2333, 0.5177, 0.1889, 0.5177, 0.1889, 0.5177, 0.2333, 0.5177, 0.2333, 0.5088, 0.1889, 0.5088, 0.1889, 0.5088, 0.2333, 0.5088, 0.2333, 0.5, 0.1889, 0.5, 0.2333, 0.5, 0.2778, 0.5, 0.2778, 0.4912, 0.2333, 0.4912, 0.2333, 0.4912, 0.2778, 0.4912, 0.2778, 0.4823, 0.2333, 0.4823, 0.2333, 0.4823, 0.2778, 0.4823, 0.2778, 0.4735, 0.2333, 0.4735, 0.2333, 0.4735, 0.2778, 0.4735, 0.2778, 0.4647, 0.2333, 0.4647, 0.2333, 0.4647, 0.2778, 0.4647, 0.2778, 0.4558, 0.2333, 0.4558, 0.2333, 0.4558, 0.2778, 0.4558, 0.2778, 0.447, 0.2333, 0.447, 0.2333, 0.553, 0.2778, 0.553, 0.2778, 0.5442, 0.2333, 0.5442, 0.2333, 0.5442, 0.2778, 0.5442, 0.2778, 0.5353, 0.2333, 0.5353, 0.2333, 0.5353, 0.2778, 0.5353, 0.2778, 0.5265, 0.2333, 0.5265, 0.2333, 0.5265, 0.2778, 0.5265, 0.2778, 0.5177, 0.2333, 0.5177, 0.2333, 0.5177, 0.2778, 0.5177, 0.2778, 0.5088, 0.2333, 0.5088, 0.2333, 0.5088, 0.2778, 0.5088, 0.2778, 0.5, 0.2333, 0.5, 0.2778, 0.5, 0.3222, 0.5, 0.3222, 0.4912, 0.2778, 0.4912, 0.2778, 0.4912, 0.3222, 0.4912, 0.3222, 0.4823, 0.2778, 0.4823, 0.2778, 0.4823, 0.3222, 0.4823, 0.3222, 0.4735, 0.2778, 0.4735, 0.2778, 0.4735, 0.3222, 0.4735, 0.3222, 0.4647, 0.2778, 0.4647, 0.2778, 0.4647, 0.3222, 0.4647, 0.3222, 0.4558, 0.2778, 0.4558, 0.2778, 0.4558, 0.3222, 0.4558, 0.3222, 0.447, 0.2778, 0.447, 0.2778, 0.553, 0.3222, 0.553, 0.3222, 0.5442, 0.2778, 0.5442, 0.2778, 0.5442, 0.3222, 0.5442, 0.3222, 0.5353, 0.2778, 0.5353, 0.2778, 0.5353, 0.3222, 0.5353, 0.3222, 0.5265, 0.2778, 0.5265, 0.2778, 0.5265, 0.3222, 0.5265, 0.3222, 0.5177, 0.2778, 0.5177, 0.2778, 0.5177, 0.3222, 0.5177, 0.3222, 0.5088, 0.2778, 0.5088, 0.2778, 0.5088, 0.3222, 0.5088, 0.3222, 0.5, 0.2778, 0.5, 0.3222, 0.5, 0.3667, 0.5, 0.3667, 0.4912, 0.3222, 0.4912, 0.3222, 0.4912, 0.3667, 0.4912, 0.3667, 0.4823, 0.3222, 0.4823, 0.3222, 0.4823, 0.3667, 0.4823, 0.3667, 0.4735, 0.3222, 0.4735, 0.3222, 0.4735, 0.3667, 0.4735, 0.3667, 0.4647, 0.3222, 0.4647, 0.3222, 0.4647, 0.3667, 0.4647, 0.3667, 0.4558, 0.3222, 0.4558, 0.3222, 0.4558, 0.3667, 0.4558, 0.3667, 0.447, 0.3222, 0.447, 0.3222, 0.553, 0.3667, 0.553, 0.3667, 0.5442, 0.3222, 0.5442, 0.3222, 0.5442, 0.3667, 0.5442, 0.3667, 0.5353, 0.3222, 0.5353, 0.3222, 0.5353, 0.3667, 0.5353, 0.3667, 0.5265, 0.3222, 0.5265, 0.3222, 0.5265, 0.3667, 0.5265, 0.3667, 0.5177, 0.3222, 0.5177, 0.3222, 0.5177, 0.3667, 0.5177, 0.3667, 0.5088, 0.3222, 0.5088, 0.3222, 0.5088, 0.3667, 0.5088, 0.3667, 0.5, 0.3222, 0.5, 0.3667, 0.5, 0.4111, 0.5, 0.4111, 0.4912, 0.3667, 0.4912, 0.3667, 0.4912, 0.4111, 0.4912, 0.4111, 0.4823, 0.3667, 0.4823, 0.3667, 0.4823, 0.4111, 0.4823, 0.4111, 0.4735, 0.3667, 0.4735, 0.3667, 0.4735, 0.4111, 0.4735, 0.4111, 0.4647, 0.3667, 0.4647, 0.3667, 0.4647, 0.4111, 0.4647, 0.4111, 0.4558, 0.3667, 0.4558, 0.3667, 0.4558, 0.4111, 0.4558, 0.4111, 0.447, 0.3667, 0.447, 0.3667, 0.553, 0.4111, 0.553, 0.4111, 0.5442, 0.3667, 0.5442, 0.3667, 0.5442, 0.4111, 0.5442, 0.4111, 0.5353, 0.3667, 0.5353, 0.3667, 0.5353, 0.4111, 0.5353, 0.4111, 0.5265, 0.3667, 0.5265, 0.3667, 0.5265, 0.4111, 0.5265, 0.4111, 0.5177, 0.3667, 0.5177, 0.3667, 0.5177, 0.4111, 0.5177, 0.4111, 0.5088, 0.3667, 0.5088, 0.3667, 0.5088, 0.4111, 0.5088, 0.4111, 0.5, 0.3667, 0.5, 0.4111, 0.5, 0.4556, 0.5, 0.4556, 0.4912, 0.4111, 0.4912, 0.4111, 0.4912, 0.4556, 0.4912, 0.4556, 0.4823, 0.4111, 0.4823, 0.4111, 0.4823, 0.4556, 0.4823, 0.4556, 0.4735, 0.4111, 0.4735, 0.4111, 0.4735, 0.4556, 0.4735, 0.4556, 0.4647, 0.4111, 0.4647, 0.4111, 0.4647, 0.4556, 0.4647, 0.4556, 0.4558, 0.4111, 0.4558, 0.4111, 0.4558, 0.4556, 0.4558, 0.4556, 0.447, 0.4111, 0.447, 0.4111, 0.553, 0.4556, 0.553, 0.4556, 0.5442, 0.4111, 0.5442, 0.4111, 0.5442, 0.4556, 0.5442, 0.4556, 0.5353, 0.4111, 0.5353, 0.4111, 0.5353, 0.4556, 0.5353, 0.4556, 0.5265, 0.4111, 0.5265, 0.4111, 0.5265, 0.4556, 0.5265, 0.4556, 0.5177, 0.4111, 0.5177, 0.4111, 0.5177, 0.4556, 0.5177, 0.4556, 0.5088, 0.4111, 0.5088, 0.4111, 0.5088, 0.4556, 0.5088, 0.4556, 0.5, 0.4111, 0.5, 0.4556, 0.5, 0.5, 0.5, 0.5, 0.4912, 0.4556, 0.4912, 0.4556, 0.4912, 0.5, 0.4912, 0.5, 0.4823, 0.4556, 0.4823, 0.4556, 0.4823, 0.5, 0.4823, 0.5, 0.4735, 0.4556, 0.4735, 0.4556, 0.4735, 0.5, 0.4735, 0.5, 0.4647, 0.4556, 0.4647, 0.4556, 0.4647, 0.5, 0.4647, 0.5, 0.4558, 0.4556, 0.4558, 0.4556, 0.4558, 0.5, 0.4558, 0.5, 0.447, 0.4556, 0.447, 0.4556, 0.553, 0.5, 0.553, 0.5, 0.5442, 0.4556, 0.5442, 0.4556, 0.5442, 0.5, 0.5442, 0.5, 0.5353, 0.4556, 0.5353, 0.4556, 0.5353, 0.5, 0.5353, 0.5, 0.5265, 0.4556, 0.5265, 0.4556, 0.5265, 0.5, 0.5265, 0.5, 0.5177, 0.4556, 0.5177, 0.4556, 0.5177, 0.5, 0.5177, 0.5, 0.5088, 0.4556, 0.5088, 0.4556, 0.5088, 0.5, 0.5088, 0.5, 0.5, 0.4556, 0.5, 0.5294, 0.5883, 0.5589, 0.5883, 0.5589, 0.6178, 0.5294, 0.6178, 0.5294, 0.7061, 0.5589, 0.7061, 0.5589, 0.7355, 0.5294, 0.7355, 0.4117, 0.5883, 0.4411, 0.5883, 0.4411, 0.6178, 0.4117, 0.6178, 0.6472, 0.5883, 0.6766, 0.5883, 0.6766, 0.6178, 0.6472, 0.6178, 0.5589, 0.5883, 0.5883, 0.5883, 0.5883, 0.6178, 0.5589, 0.6178, 0.5883, 0.5883, 0.6178, 0.5883, 0.6178, 0.6178, 0.5883, 0.6178, 0.6178, 0.5883, 0.6472, 0.5883, 0.6472, 0.6178, 0.6178, 0.6178, 0.5589, 0.5589, 0.5883, 0.5589, 0.5883, 0.5883, 0.5589, 0.5883, 0.5883, 0.5589, 0.6178, 0.5589, 0.6178, 0.5883, 0.5883, 0.5883, 0.6178, 0.5589, 0.6472, 0.5589, 0.6472, 0.5883, 0.6178, 0.5883, 0.6472, 0.5589, 0.6766, 0.5589, 0.6766, 0.5883, 0.6472, 0.5883, 0.3234, 0.5883, 0.3528, 0.5883, 0.3528, 0.6178, 0.3234, 0.6178, 0.3528, 0.5883, 0.3822, 0.5883, 0.3822, 0.6178, 0.3528, 0.6178, 0.3822, 0.5883, 0.4117, 0.5883, 0.4117, 0.6178, 0.3822, 0.6178, 0.3234, 0.5589, 0.3528, 0.5589, 0.3528, 0.5883, 0.3234, 0.5883, 0.3528, 0.5589, 0.3822, 0.5589, 0.3822, 0.5883, 0.3528, 0.5883, 0.3822, 0.5589, 0.4117, 0.5589, 0.4117, 0.5883, 0.3822, 0.5883, 0.4117, 0.5589, 0.4411, 0.5589, 0.4411, 0.5883, 0.4117, 0.5883, 0.4411, 0.7061, 0.4706, 0.7061, 0.4706, 0.7355, 0.4411, 0.7355, 0.4706, 0.7061, 0.5, 0.7061, 0.5, 0.7355, 0.4706, 0.7355, 0.5, 0.7061, 0.5294, 0.7061, 0.5294, 0.7355, 0.5, 0.7355, 0.4411, 0.6178, 0.4706, 0.6178, 0.4706, 0.6472, 0.4411, 0.6472, 0.4411, 0.6472, 0.4706, 0.6472, 0.4706, 0.6766, 0.4411, 0.6766, 0.4411, 0.6766, 0.4706, 0.6766, 0.4706, 0.7061, 0.4411, 0.7061, 0.4706, 0.6178, 0.5, 0.6178, 0.5, 0.6472, 0.4706, 0.6472, 0.4706, 0.6472, 0.5, 0.6472, 0.5, 0.6766, 0.4706, 0.6766, 0.4706, 0.6766, 0.5, 0.6766, 0.5, 0.7061, 0.4706, 0.7061, 0.5, 0.6178, 0.5294, 0.6178, 0.5294, 0.6472, 0.5, 0.6472, 0.5, 0.6472, 0.5294, 0.6472, 0.5294, 0.6766, 0.5, 0.6766, 0.5, 0.6766, 0.5294, 0.6766, 0.5294, 0.7061, 0.5, 0.7061, 0.5294, 0.6178, 0.5589, 0.6178, 0.5589, 0.6472, 0.5294, 0.6472, 0.5294, 0.6472, 0.5589, 0.6472, 0.5589, 0.6766, 0.5294, 0.6766, 0.5294, 0.6766, 0.5589, 0.6766, 0.5589, 0.7061, 0.5294, 0.7061, 0.4411, 0.5883, 0.4706, 0.5883, 0.4706, 0.6178, 0.4411, 0.6178, 0.4706, 0.5883, 0.5, 0.5883, 0.5, 0.6178, 0.4706, 0.6178, 0.5, 0.5883, 0.5294, 0.5883, 0.5294, 0.6178, 0.5, 0.6178, 0.4411, 0.5589, 0.4706, 0.5589, 0.4706, 0.5883, 0.4411, 0.5883, 0.4706, 0.5589, 0.5, 0.5589, 0.5, 0.5883, 0.4706, 0.5883, 0.5, 0.5589, 0.5294, 0.5589, 0.5294, 0.5883, 0.5, 0.5883, 0.5294, 0.5589, 0.5589, 0.5589, 0.5589, 0.5883, 0.5294, 0.5883, 0.4411, 0.2645, 0.4706, 0.2645, 0.4706, 0.2939, 0.4411, 0.2939, 0.4411, 0.2939, 0.4706, 0.2939, 0.4706, 0.3234, 0.4411, 0.3234, 0.4706, 0.2645, 0.5, 0.2645, 0.5, 0.2939, 0.4706, 0.2939, 0.4706, 0.2939, 0.5, 0.2939, 0.5, 0.3234, 0.4706, 0.3234, 0.5, 0.2645, 0.5294, 0.2645, 0.5294, 0.2939, 0.5, 0.2939, 0.5, 0.2939, 0.5294, 0.2939, 0.5294, 0.3234, 0.5, 0.3234, 0.5294, 0.2645, 0.5589, 0.2645, 0.5589, 0.2939, 0.5294, 0.2939, 0.5294, 0.2939, 0.5589, 0.2939, 0.5589, 0.3234, 0.5294, 0.3234, 0.5294, 0.5883, 0.5589, 0.5883, 0.5589, 0.6178, 0.5294, 0.6178, 0.5294, 0.7061, 0.5589, 0.7061, 0.5589, 0.7355, 0.5294, 0.7355, 0.4117, 0.5883, 0.4411, 0.5883, 0.4411, 0.6178, 0.4117, 0.6178, 0.6472, 0.5883, 0.6766, 0.5883, 0.6766, 0.6178, 0.6472, 0.6178, 0.5589, 0.5883, 0.5883, 0.5883, 0.5883, 0.6178, 0.5589, 0.6178, 0.5883, 0.5883, 0.6178, 0.5883, 0.6178, 0.6178, 0.5883, 0.6178, 0.6178, 0.5883, 0.6472, 0.5883, 0.6472, 0.6178, 0.6178, 0.6178, 0.5589, 0.5589, 0.5883, 0.5589, 0.5883, 0.5883, 0.5589, 0.5883, 0.5883, 0.5589, 0.6178, 0.5589, 0.6178, 0.5883, 0.5883, 0.5883, 0.6178, 0.5589, 0.6472, 0.5589, 0.6472, 0.5883, 0.6178, 0.5883, 0.6472, 0.5589, 0.6766, 0.5589, 0.6766, 0.5883, 0.6472, 0.5883, 0.3234, 0.5883, 0.3528, 0.5883, 0.3528, 0.6178, 0.3234, 0.6178, 0.3528, 0.5883, 0.3822, 0.5883, 0.3822, 0.6178, 0.3528, 0.6178, 0.3822, 0.5883, 0.4117, 0.5883, 0.4117, 0.6178, 0.3822, 0.6178, 0.3234, 0.5589, 0.3528, 0.5589, 0.3528, 0.5883, 0.3234, 0.5883, 0.3528, 0.5589, 0.3822, 0.5589, 0.3822, 0.5883, 0.3528, 0.5883, 0.3822, 0.5589, 0.4117, 0.5589, 0.4117, 0.5883, 0.3822, 0.5883, 0.4117, 0.5589, 0.4411, 0.5589, 0.4411, 0.5883, 0.4117, 0.5883, 0.4411, 0.7061, 0.4706, 0.7061, 0.4706, 0.7355, 0.4411, 0.7355, 0.4706, 0.7061, 0.5, 0.7061, 0.5, 0.7355, 0.4706, 0.7355, 0.5, 0.7061, 0.5294, 0.7061, 0.5294, 0.7355, 0.5, 0.7355, 0.4411, 0.6178, 0.4706, 0.6178, 0.4706, 0.6472, 0.4411, 0.6472, 0.4411, 0.6472, 0.4706, 0.6472, 0.4706, 0.6766, 0.4411, 0.6766, 0.4411, 0.6766, 0.4706, 0.6766, 0.4706, 0.7061, 0.4411, 0.7061, 0.4706, 0.6178, 0.5, 0.6178, 0.5, 0.6472, 0.4706, 0.6472, 0.4706, 0.6472, 0.5, 0.6472, 0.5, 0.6766, 0.4706, 0.6766, 0.4706, 0.6766, 0.5, 0.6766, 0.5, 0.7061, 0.4706, 0.7061, 0.5, 0.6178, 0.5294, 0.6178, 0.5294, 0.6472, 0.5, 0.6472, 0.5, 0.6472, 0.5294, 0.6472, 0.5294, 0.6766, 0.5, 0.6766, 0.5, 0.6766, 0.5294, 0.6766, 0.5294, 0.7061, 0.5, 0.7061, 0.5294, 0.6178, 0.5589, 0.6178, 0.5589, 0.6472, 0.5294, 0.6472, 0.5294, 0.6472, 0.5589, 0.6472, 0.5589, 0.6766, 0.5294, 0.6766, 0.5294, 0.6766, 0.5589, 0.6766, 0.5589, 0.7061, 0.5294, 0.7061, 0.4411, 0.5883, 0.4706, 0.5883, 0.4706, 0.6178, 0.4411, 0.6178, 0.4706, 0.5883, 0.5, 0.5883, 0.5, 0.6178, 0.4706, 0.6178, 0.5, 0.5883, 0.5294, 0.5883, 0.5294, 0.6178, 0.5, 0.6178, 0.4411, 0.5589, 0.4706, 0.5589, 0.4706, 0.5883, 0.4411, 0.5883, 0.4706, 0.5589, 0.5, 0.5589, 0.5, 0.5883, 0.4706, 0.5883, 0.5, 0.5589, 0.5294, 0.5589, 0.5294, 0.5883, 0.5, 0.5883, 0.5294, 0.5589, 0.5589, 0.5589, 0.5589, 0.5883, 0.5294, 0.5883, 0.4411, 0.2645, 0.4706, 0.2645, 0.4706, 0.2939, 0.4411, 0.2939, 0.4411, 0.2939, 0.4706, 0.2939, 0.4706, 0.3234, 0.4411, 0.3234, 0.4706, 0.2645, 0.5, 0.2645, 0.5, 0.2939, 0.4706, 0.2939, 0.4706, 0.2939, 0.5, 0.2939, 0.5, 0.3234, 0.4706, 0.3234, 0.5, 0.2645, 0.5294, 0.2645, 0.5294, 0.2939, 0.5, 0.2939, 0.5, 0.2939, 0.5294, 0.2939, 0.5294, 0.3234, 0.5, 0.3234, 0.5294, 0.2645, 0.5589, 0.2645, 0.5589, 0.2939, 0.5294, 0.2939, 0.5294, 0.2939, 0.5589, 0.2939, 0.5589, 0.3234, 0.5294, 0.3234])
me_cube_012.materials.append(mat_material_002)
me_cube_012.materials.append(mat_material_001)
me_cube_012.update()

# ---- objects
ob_door = bpy.data.objects.new('Door', me_cube_008)
ob_frame = bpy.data.objects.new('Frame', me_cube_009)
ob_door_001 = bpy.data.objects.new('Door.001', me_cube_012)

# ---- transforms, parenting, visibility, modifiers, constraints
ob_door.location = (-0.03346, -0.1381, 7.036)
ob_door.rotation_euler = (-0.0, 1.628, -0.0)
ob_door.scale = (1.0, 0.1, 5.55)
ob_frame.location = (0.0, 0.0, 9.6)
ob_frame.scale = (10.61, 1.0, 1.0)
ob_door_001.location = (-0.03346, -0.1381, 7.036)
ob_door_001.rotation_euler = (-0.0, 1.628, -0.0)
ob_door_001.scale = (1.0, 0.1, 5.55)

# ---- collection membership
col_collection.objects.link(ob_door)
col_collection.objects.link(ob_frame)
col_collection.objects.link(ob_door_001)

# ---- scene / render settings (as saved in the file)
scene.frame_start = 1; scene.frame_end = 250; scene.frame_set(1)
scene.render.engine = 'BLENDER_EEVEE_NEXT'
scene.cycles.sampling_pattern = 'TABULATED_SOBOL'
scene.eevee.ray_tracing_options.trace_max_roughness = 0.0
bpy.context.view_layer.update()

# ---- added for rendering (the .blend has no active camera and no usable light): camera, sun
cam_auto = bpy.data.cameras.new('AutoCamera')
cam_auto.lens = 50.0
cam_auto.sensor_width = 36.0
cam_auto.clip_end = 1000.0
ob_auto_camera = bpy.data.objects.new('AutoCamera', cam_auto)
scene.collection.objects.link(ob_auto_camera)
ob_auto_camera.location = (21.9485, -26.7823, 17.8886)
ob_auto_camera.rotation_euler = (1.09748, -7.21219e-08, 0.694738)
scene.camera = ob_auto_camera
light_auto_sun = bpy.data.lights.new('AutoSun', 'SUN')
light_auto_sun.energy = 3.0
light_auto_sun.angle = 0.0523599
ob_auto_sun = bpy.data.objects.new('AutoSun', light_auto_sun)
scene.collection.objects.link(ob_auto_sun)
ob_auto_sun.rotation_euler = (0.872665, 0.174533, 0.523599)
bpy.context.view_layer.update()
